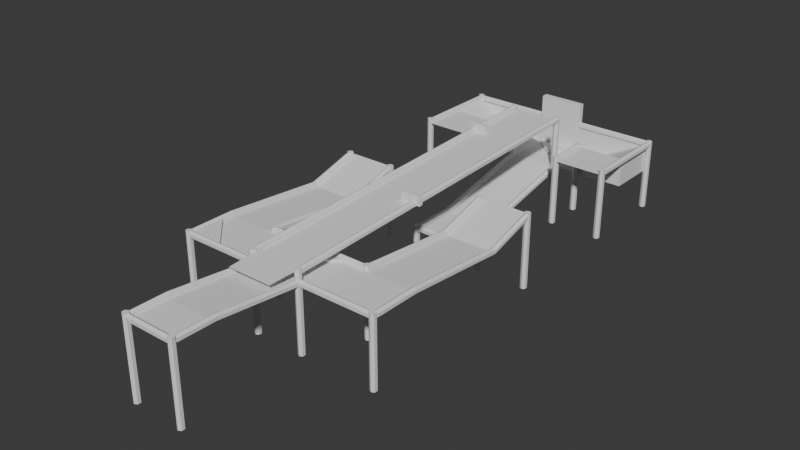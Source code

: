 # Source: course2.blend  (saved by Blender 4.4.32; exported with 4.5.12 LTS)
import bpy
from mathutils import Matrix  # noqa: F401  (used for matrix-valued properties, if any)

bpy.ops.wm.read_factory_settings(use_empty=True)
scene = bpy.context.scene
scene.name = 'Scene'

# ---- collections
col_collection = bpy.data.collections.new('Collection'); scene.collection.children.link(col_collection)

# ---- world
world_world = bpy.data.worlds.new('World'); scene.world = world_world
world_world.use_nodes = True; world_world.node_tree.nodes.clear()
_N = world_world.node_tree.nodes; _L = world_world.node_tree.links
n0 = _N.new('ShaderNodeOutputWorld'); n0.name = 'World Output'; n0.location = (300, 300)
n1 = _N.new('ShaderNodeBackground'); n1.name = 'Background'; n1.location = (10, 300)
n1.inputs[0].default_value = (0.05088, 0.05088, 0.05088, 1.0)
_L.new(n1.outputs[0], n0.inputs[0])
n0.is_active_output = True
world_world.color = (0.05088, 0.05088, 0.05088)
world_world.sun_shadow_jitter_overblur = 0.0

# ---- meshes
me_cylinder_003 = bpy.data.meshes.new('Cylinder.003')
me_cylinder_003.from_pydata([(9.934e-09, 1.0, -1.453), (9.934e-09, 1.0, 1.711), (0.866, 0.5, -1.453), (0.866, 0.5, 1.711), (0.866, -0.5, -1.453), (0.866, -0.5, 1.711), (9.934e-09, -1.0, -1.453), (9.934e-09, -1.0, 1.711), (-0.866, -0.5, -1.453), (-0.866, -0.5, 1.711), (-0.866, 0.5, -1.453), (-0.866, 0.5, 1.711)], [], [(0, 1, 3, 2), (2, 3, 5, 4), (4, 5, 7, 6), (6, 7, 9, 8), (3, 1, 11, 9, 7, 5), (8, 9, 11, 10), (10, 11, 1, 0), (0, 2, 4, 6, 8, 10)])
_uv = me_cylinder_003.uv_layers.new(name='UVMap')
_uv.uv.foreach_set('vector', [0.7755, 0.177, 0.7755, 0.1176, 0.7848, 0.1176, 0.7848, 0.177, 0.7848, 0.177, 0.7848, 0.1176, 0.8036, 0.1176, 0.8036, 0.177, 0.8036, 0.177, 0.8036, 0.1176, 0.813, 0.1176, 0.813, 0.177, 0.813, 0.177, 0.813, 0.1176, 0.8224, 0.1176, 0.8224, 0.177, 0.9217, 0.9669, 0.9054, 0.9763, 0.8892, 0.9669, 0.8892, 0.9482, 0.9054, 0.9388, 0.9217, 0.9482, 0.8224, 0.177, 0.8224, 0.1176, 0.8411, 0.1176, 0.8411, 0.177, 0.8411, 0.177, 0.8411, 0.1176, 0.8505, 0.1176, 0.8505, 0.177, 0.9054, 0.9013, 0.8892, 0.8919, 0.8892, 0.8731, 0.9054, 0.8637, 0.9217, 0.8731, 0.9217, 0.8919])
me_cylinder_003.update()
me_cylinder_005 = bpy.data.meshes.new('Cylinder.005')
me_cylinder_005.from_pydata([(0.0, 1.0, -0.278), (-4.768e-07, 1.0, 6.705), (0.866, 0.5, -0.278), (0.866, 0.5, 6.705), (0.866, -0.5, -0.278), (0.866, -0.5, 6.705), (0.0, -1.0, -0.278), (-4.768e-07, -1.0, 6.705), (-0.866, -0.5, -0.278), (-0.866, -0.5, 6.705), (-0.866, 0.5, -0.278), (-0.866, 0.5, 6.705)], [], [(0, 1, 3, 2), (2, 3, 5, 4), (4, 5, 7, 6), (6, 7, 9, 8), (3, 1, 11, 9, 7, 5), (8, 9, 11, 10), (10, 11, 1, 0), (0, 2, 4, 6, 8, 10)])
_uv = me_cylinder_005.uv_layers.new(name='UVMap')
_uv.uv.foreach_set('vector', [0.6764, 0.7053, 0.6764, 0.5742, 0.6952, 0.5742, 0.6952, 0.7053, 0.6952, 0.7053, 0.6952, 0.5742, 0.7046, 0.5742, 0.7046, 0.7053, 0.667, 0.5742, 0.667, 0.4431, 0.6764, 0.4431, 0.6764, 0.5742, 0.6764, 0.5742, 0.6764, 0.4431, 0.6952, 0.4431, 0.6952, 0.5742, 0.9867, 0.7417, 0.9705, 0.7511, 0.9542, 0.7417, 0.9542, 0.7229, 0.9705, 0.7136, 0.9867, 0.7229, 0.6952, 0.5742, 0.6952, 0.4431, 0.7046, 0.4431, 0.7046, 0.5742, 0.667, 0.7053, 0.667, 0.5742, 0.6764, 0.5742, 0.6764, 0.7053, 0.01625, 0.9268, 0.0, 0.9174, 0.0, 0.8986, 0.01625, 0.8893, 0.03251, 0.8986, 0.03251, 0.9174])
me_cylinder_005.update()
me_cube = bpy.data.meshes.new('Cube')
me_cube.from_pydata([(-1.796, -2.823, -0.08795), (-1.796, -1.192e-07, -0.08795), (-1.796, -1.192e-07, 0.08795), (1.925, -2.823, -0.08795), (1.925, -1.192e-07, -0.08795), (1.925, -1.192e-07, 0.08795)], [], [(0, 2, 1), (1, 2, 5, 4), (4, 5, 3), (1, 4, 3, 0), (5, 2, 0, 3)])
_uv = me_cube.uv_layers.new(name='UVMap')
_uv.uv.foreach_set('vector', [0.1595, 0.3631, 0.1595, 0.31, 0.1628, 0.3102, 0.1595, 0.3799, 0.1562, 0.3799, 0.1562, 0.31, 0.1595, 0.31, 0.1595, 0.3633, 0.1628, 0.3631, 0.1628, 0.4162, 0.7766, 0.7969, 0.7766, 0.8667, 0.7236, 0.8667, 0.7236, 0.7969, 0.2278, 0.8543, 0.2278, 0.7844, 0.2809, 0.7844, 0.2809, 0.8543])
me_cube.update()
me_cube_005 = bpy.data.meshes.new('Cube.005')
me_cube_005.from_pydata([(-8.281, -0.2677, -1.196), (-8.281, -0.2677, 1.006), (-8.281, 0.2677, -1.196), (-8.281, 0.2677, 1.006), (8.281, -0.2677, -1.196), (8.281, -0.2677, 1.006), (8.281, 0.2677, -1.196), (8.281, 0.2677, 1.006), (0.0, 0.2677, -1.196), (0.0, 0.2677, 1.196), (0.0, -0.2677, -1.196), (0.0, -0.2677, 1.196), (-1.812, 0.2677, -1.196), (-1.812, -0.2677, 1.006), (-1.812, 0.2677, 1.006), (-1.812, -0.2677, -1.196), (1.928, 0.2677, 1.006), (1.928, -0.2677, -1.196), (1.928, 0.2677, -1.196), (1.928, -0.2677, 1.006), (-1.812, 0.2677, 3.112), (0.0, 0.2677, 3.112), (1.928, -0.2677, 3.112), (0.0, -0.2677, 3.112), (-1.812, -0.2677, 3.112), (1.928, 0.2677, 3.112)], [], [(0, 1, 3, 2), (18, 16, 7, 6), (6, 7, 5, 4), (15, 13, 1, 0), (18, 6, 4, 17), (14, 3, 1, 13), (16, 9, 21, 25), (12, 8, 10, 15), (17, 19, 11, 10), (12, 14, 9, 8), (2, 3, 14, 12), (2, 12, 15, 0), (13, 11, 23, 24), (10, 11, 13, 15), (4, 5, 19, 17), (7, 16, 19, 5), (8, 18, 17, 10), (8, 9, 16, 18), (25, 21, 23, 22), (21, 20, 24, 23), (11, 19, 22, 23), (14, 13, 24, 20), (9, 14, 20, 21), (19, 16, 25, 22)])
_uv = me_cube_005.uv_layers.new(name='UVMap')
_uv.uv.foreach_set('vector', [0.1502, 0.6005, 0.1502, 0.5592, 0.1602, 0.5592, 0.1602, 0.6005, 0.3242, 0.1193, 0.2829, 0.1193, 0.2829, 3.457e-09, 0.3242, 6.578e-09, 0.2237, 0.7585, 0.2237, 0.7172, 0.2337, 0.7172, 0.2337, 0.7585, 0.4051, 0.1214, 0.3637, 0.1214, 0.3637, -8.337e-09, 0.4051, -5.216e-09, 0.1731, 0.5016, 0.1731, 0.6209, 0.1631, 0.6209, 0.1631, 0.5016, 0.1532, 0.4355, 0.1532, 0.5569, 0.1432, 0.5569, 0.1432, 0.4355, 0.2829, 0.1193, 0.2793, 0.1554, 0.2433, 0.1554, 0.2433, 0.1193, 0.1731, 0.4315, 0.1731, 0.4655, 0.1631, 0.4655, 0.1631, 0.4315, 0.4051, 0.1916, 0.3637, 0.1916, 0.3602, 0.1554, 0.4051, 0.1554, 0.3242, 0.1895, 0.2829, 0.1895, 0.2793, 0.1554, 0.3242, 0.1554, 0.3242, 0.3109, 0.2829, 0.3109, 0.2829, 0.1895, 0.3242, 0.1895, 0.1731, 0.31, 0.1731, 0.4315, 0.1631, 0.4315, 0.1631, 0.31, 0.3637, 0.1214, 0.3602, 0.1554, 0.3242, 0.1554, 0.3242, 0.1214, 0.4051, 0.1554, 0.3602, 0.1554, 0.3637, 0.1214, 0.4051, 0.1214, 0.4051, 0.3109, 0.3637, 0.3109, 0.3637, 0.1916, 0.4051, 0.1916, 0.4048, 0.5618, 0.4048, 0.6811, 0.3947, 0.6811, 0.3947, 0.5618, 0.1731, 0.4655, 0.1731, 0.5016, 0.1631, 0.5016, 0.1631, 0.4655, 0.3242, 0.1554, 0.2793, 0.1554, 0.2829, 0.1193, 0.3242, 0.1193, 0.4048, 0.6811, 0.4048, 0.7173, 0.3947, 0.7173, 0.3947, 0.6811, 0.4048, 0.7173, 0.4048, 0.7513, 0.3947, 0.7513, 0.3947, 0.7173, 0.3602, 0.1554, 0.3637, 0.1916, 0.3242, 0.1916, 0.3242, 0.1554, 0.7276, 0.7756, 0.7176, 0.7756, 0.7176, 0.7361, 0.7276, 0.7361, 0.2793, 0.1554, 0.2829, 0.1895, 0.2433, 0.1895, 0.2433, 0.1554, 0.7377, 0.7756, 0.7276, 0.7756, 0.7276, 0.7361, 0.7377, 0.7361])
me_cube_005.update()
me_plane_005 = bpy.data.meshes.new('Plane.005')
me_plane_005.from_pydata([(-1.019, -1.0, 0.0), (2.721, -1.0, 0.0), (-1.019, 28.86, 1.136), (2.721, 28.86, 1.136), (-1.0, -8.873, -0.04859), (2.721, -8.873, -0.04859), (-1.0, -1.216, -0.8359), (2.721, -1.216, -0.8359), (-1.0, -11.62, -0.04859), (2.721, -11.62, -0.04859), (-1.0, 2.544, -0.8359), (2.592, 2.544, -0.8359), (-7.488, -1.216, -0.8359), (9.079, -1.216, -0.8359), (-7.488, 2.544, -0.8359), (9.079, 2.544, -0.8359), (-3.761, -1.216, -0.8359), (-3.761, 2.544, -0.8359), (5.323, 2.544, -0.8359), (5.323, -1.216, -0.8359), (-7.488, 11.17, -1.598), (9.079, 11.17, -1.598), (-3.761, 11.17, -1.598), (5.323, 11.17, -1.598), (-7.488, 15.62, -0.313), (9.079, 15.62, -0.313), (-3.761, 15.62, -0.313), (5.323, 15.62, -0.313), (5.323, 25.46, -0.7006), (9.075, 25.46, -0.7006), (5.323, 29.21, -0.7006), (-7.488, 25.46, -0.7006), (-3.736, 25.46, -0.7006), (-3.736, 29.21, -0.7006), (5.322, 29.21, -3.093), (5.322, 29.21, -0.7006), (5.322, 32.96, -3.093), (5.322, 32.96, -2.631), (9.075, 29.21, -3.093), (9.075, 29.21, -0.7006), (9.075, 32.96, -3.093), (9.075, 32.96, -0.7006), (2.721, 32.96, -3.093), (-3.735, 29.21, -3.093), (-3.735, 29.21, -0.7006), (-3.735, 32.96, -3.093), (-3.735, 32.96, -2.631), (-7.488, 29.21, -3.093), (-7.488, 29.21, -0.7006), (-7.488, 32.96, -3.093), (-7.488, 32.96, -0.7006), (-1.019, 32.96, -3.093), (-1.019, 19.72, -5.096), (2.721, 19.72, -5.096), (-1.019, 29.21, -3.093), (2.721, 29.21, -3.093), (-1.019, 16.14, -5.096), (2.721, 16.14, -5.096), (0.852, 18.15, -5.096), (0.5541, 17.97, -5.096), (0.5541, 17.63, -5.096), (0.852, 17.46, -5.096), (1.15, 17.97, -5.096), (1.15, 17.63, -5.096)], [], [(0, 1, 3, 2), (4, 5, 7, 6), (5, 4, 8, 9), (6, 7, 11, 10), (18, 19, 13, 15), (16, 17, 14, 12), (6, 10, 17, 16), (11, 7, 19, 18), (18, 15, 21, 23), (14, 17, 22, 20), (23, 21, 25, 27), (20, 22, 26, 24), (28, 29, 39, 30), (31, 32, 33, 48), (35, 37, 42, 55), (36, 37, 41, 40), (40, 41, 39, 38), (38, 39, 35, 34), (36, 40, 38), (41, 37, 39), (39, 37, 35), (38, 34, 36), (36, 34, 55, 42), (37, 36, 42), (34, 35, 55), (46, 51, 45), (45, 49, 50, 46), (49, 47, 48, 50), (47, 43, 44, 48), (45, 47, 49), (50, 48, 46), (48, 44, 46), (47, 45, 43), (43, 54, 44), (44, 54, 51, 46), (45, 51, 54, 43), (54, 55, 42, 51), (52, 53, 55, 54), (60, 56, 57, 63, 61), (57, 53, 52, 56, 60, 59, 58, 62, 63)])
_uv = me_plane_005.uv_layers.new(name='UVMap')
_uv.uv.foreach_set('vector', [0.8986, 1.226e-08, 1.0, 5.119e-06, 1.0, 0.8082, 0.8986, 0.8082, 0.176, 0.07445, 0.2769, 0.07445, 0.2769, 0.2828, 0.176, 0.2828, 0.2769, 0.07445, 0.176, 0.07445, 0.176, 4.035e-09, 0.2769, 9.665e-09, 0.176, 0.2828, 0.2769, 0.2828, 0.2734, 0.3847, 0.176, 0.3847, 0.3475, 0.3847, 0.3475, 0.2828, 0.4493, 0.2828, 0.4493, 0.3847, 0.1011, 0.2828, 0.1011, 0.3847, 8.294e-06, 0.3847, 5.799e-06, 0.2828, 0.176, 0.2828, 0.176, 0.3847, 0.1011, 0.3847, 0.1011, 0.2828, 0.2734, 0.3847, 0.2769, 0.2828, 0.3475, 0.2828, 0.3475, 0.3847, 0.3475, 0.3847, 0.4493, 0.3847, 0.4493, 0.6193, 0.3475, 0.6193, 8.294e-06, 0.3847, 0.1011, 0.3847, 0.1011, 0.6193, 7.47e-09, 0.6193, 0.3475, 0.6193, 0.4493, 0.6193, 0.4494, 0.7385, 0.3475, 0.7385, 7.47e-09, 0.6193, 0.1011, 0.6193, 0.1011, 0.7385, 2.658e-05, 0.7385, 0.6529, 0.7312, 0.6529, 0.6294, 0.7546, 0.6294, 0.7546, 0.7312, 0.6529, 0.8329, 0.6529, 0.7312, 0.7546, 0.7312, 0.7546, 0.8329, 0.7968, 0.3499, 0.7967, 0.4535, 0.7262, 0.454, 0.7262, 0.3522, 0.4494, 0.6999, 0.4619, 0.6999, 0.5142, 0.8017, 0.4494, 0.8017, 0.8195, 0.8329, 0.7546, 0.8329, 0.7546, 0.7312, 0.8195, 0.7312, 0.616, 0.7986, 0.5511, 0.7986, 0.5511, 0.6968, 0.616, 0.6968, 0.6529, 0.5245, 0.6529, 0.6263, 0.5511, 0.6263, 0.8986, 0.4516, 0.7967, 0.4535, 0.8986, 0.3499, 0.8986, 0.3499, 0.7967, 0.4535, 0.7968, 0.3499, 0.5511, 0.6263, 0.5511, 0.5245, 0.6529, 0.5245, 0.6529, 0.5245, 0.5511, 0.5245, 0.5511, 0.454, 0.6529, 0.454, 0.4619, 0.6999, 0.4494, 0.6999, 0.4494, 0.6294, 0.616, 0.6968, 0.5511, 0.6968, 0.616, 0.6263, 0.7304, 0.5557, 0.7178, 0.6294, 0.7178, 0.5557, 0.7178, 0.5557, 0.7178, 0.454, 0.7827, 0.454, 0.7304, 0.5557, 0.0649, 0.7385, 0.0649, 0.8403, -2.008e-09, 0.8403, 5.677e-09, 0.7385, 0.7178, 0.454, 0.7178, 0.5557, 0.6529, 0.5557, 0.6529, 0.454, 0.5511, 0.5557, 0.4494, 0.454, 0.5511, 0.454, 0.4494, 0.4516, 0.4494, 0.3499, 0.5511, 0.4535, 0.4494, 0.3499, 0.5511, 0.3499, 0.5511, 0.4535, 0.4494, 0.454, 0.5511, 0.5557, 0.4494, 0.5557, 0.7178, 0.5557, 0.7178, 0.6294, 0.6529, 0.5557, 0.5511, 0.3499, 0.6248, 0.3522, 0.6248, 0.454, 0.5511, 0.4535, 0.5511, 0.5557, 0.5511, 0.6294, 0.4494, 0.6294, 0.4494, 0.5557, 0.6248, 0.3522, 0.7262, 0.3522, 0.7262, 0.454, 0.6248, 0.454, 0.6247, 0.09693, 0.7262, 0.09694, 0.7262, 0.3522, 0.6248, 0.3522, 0.6674, 0.04034, 0.6247, 8.872e-09, 0.7262, 2.478e-06, 0.6835, 0.04034, 0.6755, 0.03568, 0.7262, 2.478e-06, 0.7262, 0.09694, 0.6247, 0.09693, 0.6247, 8.872e-09, 0.6674, 0.04034, 0.6674, 0.04967, 0.6755, 0.05433, 0.6835, 0.04967, 0.6835, 0.04034])
me_plane_005.update()
me_cube_007 = bpy.data.meshes.new('Cube.007')
me_cube_007.from_pydata([(-1.0, -1.0, -1.0), (-1.0, -1.0, 1.0), (-1.0, 1.0, -1.0), (-1.0, 1.0, 1.0), (1.0, -1.0, -1.0), (1.0, -1.0, 1.0), (1.0, 1.0, -1.0), (1.0, 1.0, 1.0)], [], [(0, 1, 3, 2), (2, 3, 7, 6), (6, 7, 5, 4), (4, 5, 1, 0), (2, 6, 4, 0), (7, 3, 1, 5)])
_uv = me_cube_007.uv_layers.new(name='UVMap')
_uv.uv.foreach_set('vector', [0.356, 0.9179, 0.3184, 0.9179, 0.3184, 0.8803, 0.356, 0.8803, 0.3184, 0.919, 0.2809, 0.919, 0.2809, 0.8815, 0.3184, 0.8815, 0.8516, 0.9195, 0.8141, 0.9195, 0.8141, 0.882, 0.8516, 0.882, 0.8141, 0.92, 0.7766, 0.92, 0.7766, 0.8824, 0.8141, 0.8824, 0.667, 0.8834, 0.667, 0.921, 0.6295, 0.921, 0.6295, 0.8834, 0.07508, 0.8864, 0.07508, 0.9239, 0.03754, 0.9239, 0.03754, 0.8864])
me_cube_007.update()
me_cube_008 = bpy.data.meshes.new('Cube.008')
me_cube_008.from_pydata([(-1.0, -1.0, -1.0), (-1.0, -1.0, 1.0), (-1.0, 1.0, -1.0), (-1.0, 1.0, 1.0), (1.0, -1.0, -1.0), (1.0, -1.0, 1.0), (1.0, 1.0, -1.0), (1.0, 1.0, 1.0)], [], [(0, 1, 3, 2), (2, 3, 7, 6), (6, 7, 5, 4), (4, 5, 1, 0), (2, 6, 4, 0), (7, 3, 1, 5)])
_uv = me_cube_008.uv_layers.new(name='UVMap')
_uv.uv.foreach_set('vector', [0.1126, 0.9239, 0.07508, 0.9239, 0.07508, 0.8864, 0.1126, 0.8864, 0.1502, 0.9239, 0.1126, 0.9239, 0.1126, 0.8864, 0.1502, 0.8864, 0.2107, 0.9249, 0.1731, 0.9249, 0.1731, 0.8874, 0.2107, 0.8874, 0.9256, 0.03754, 0.8881, 0.03754, 0.8881, 1.043e-09, 0.9256, 3.877e-09, 0.9256, 0.03754, 0.9256, 0.07508, 0.8881, 0.07508, 0.8881, 0.03754, 0.9256, 0.07508, 0.9256, 0.1126, 0.8881, 0.1126, 0.8881, 0.07508])
me_cube_008.update()
me_cylinder_024 = bpy.data.meshes.new('Cylinder.024')
me_cylinder_024.from_pydata([(9.934e-09, 3.848, -5.834), (9.934e-09, 1.0, 1.453), (0.866, 3.348, -5.834), (0.866, 0.5, 1.453), (0.866, 2.348, -5.834), (0.866, -0.5, 1.453), (9.934e-09, 1.848, -5.834), (9.934e-09, -1.0, 1.453), (-0.866, 2.348, -5.834), (-0.866, -0.5, 1.453), (-0.866, 3.348, -5.834), (-0.866, 0.5, 1.453)], [], [(0, 1, 3, 2), (2, 3, 5, 4), (4, 5, 7, 6), (6, 7, 9, 8), (3, 1, 11, 9, 7, 5), (8, 9, 11, 10), (10, 11, 1, 0), (0, 2, 4, 6, 8, 10)])
_uv = me_cylinder_024.uv_layers.new(name='UVMap')
_uv.uv.foreach_set('vector', [0.3076, 0.6563, 0.3076, 0.5095, 0.3178, 0.506, 0.3178, 0.6529, 0.3178, 0.6563, 0.3178, 0.5095, 0.3261, 0.5026, 0.3261, 0.6495, 0.3261, 0.6495, 0.3261, 0.5026, 0.3445, 0.4992, 0.3445, 0.646, 0.3445, 0.646, 0.3445, 0.4992, 0.3547, 0.5026, 0.3547, 0.6495, 0.9054, 0.6385, 0.8892, 0.6291, 0.8892, 0.6103, 0.9054, 0.6009, 0.9217, 0.6103, 0.9217, 0.6291, 0.2809, 0.646, 0.2809, 0.4992, 0.2892, 0.506, 0.2892, 0.6529, 0.2892, 0.6529, 0.2892, 0.506, 0.3076, 0.5095, 0.3076, 0.6563, 0.8892, 0.6666, 0.8892, 0.6479, 0.9054, 0.6385, 0.9217, 0.6479, 0.9217, 0.6666, 0.9054, 0.676])
me_cylinder_024.update()
me_cylinder_025 = bpy.data.meshes.new('Cylinder.025')
me_cylinder_025.from_pydata([(9.934e-09, -3.254, -29.88), (9.934e-09, 1.0, 1.939), (0.866, -3.754, -29.88), (0.866, 0.5, 1.939), (0.866, -4.754, -29.88), (0.866, -0.5, 1.939), (9.934e-09, -5.254, -29.88), (9.934e-09, -1.0, 1.939), (-0.866, -4.754, -29.88), (-0.866, -0.5, 1.939), (-0.866, -3.754, -29.88), (-0.866, 0.5, 1.939)], [], [(0, 1, 3, 2), (2, 3, 5, 4), (4, 5, 7, 6), (6, 7, 9, 8), (3, 1, 11, 9, 7, 5), (8, 9, 11, 10), (10, 11, 1, 0), (0, 2, 4, 6, 8, 10)])
_uv = me_cylinder_025.uv_layers.new(name='UVMap')
_uv.uv.foreach_set('vector', [0.433, 0.6025, 0.433, 1.279e-09, 0.4425, 0.001244, 0.4425, 0.6037, 0.48, 0.6025, 0.48, 7.048e-09, 0.4892, 0.002488, 0.4892, 0.605, 0.4892, 0.605, 0.4892, 0.002488, 0.508, 0.003731, 0.508, 0.6062, 0.508, 0.6062, 0.508, 0.003731, 0.5174, 0.002488, 0.5174, 0.605, 0.9542, 0.9669, 0.9379, 0.9763, 0.9217, 0.9669, 0.9217, 0.9482, 0.9379, 0.9388, 0.9542, 0.9482, 0.4051, 0.6062, 0.4051, 0.003731, 0.4143, 0.001244, 0.4143, 0.6037, 0.4143, 0.6037, 0.4143, 0.001244, 0.433, 1.279e-09, 0.433, 0.6025, 0.9054, 0.5634, 0.8892, 0.554, 0.8892, 0.5353, 0.9054, 0.5259, 0.9217, 0.5353, 0.9217, 0.554])
me_cylinder_025.update()
me_cylinder_027 = bpy.data.meshes.new('Cylinder.027')
me_cylinder_027.from_pydata([(9.934e-09, 1.0, -1.453), (1.315e-07, 1.0, 2.484), (0.866, 0.5, -1.453), (0.866, 0.5, 2.484), (0.866, -0.5, -1.453), (0.866, -0.5, 2.484), (9.934e-09, -1.0, -1.453), (1.315e-07, -1.0, 2.484), (-0.866, -0.5, -1.453), (-0.866, -0.5, 2.484), (-0.866, 0.5, -1.453), (-0.866, 0.5, 2.484)], [], [(0, 1, 3, 2), (2, 3, 5, 4), (4, 5, 7, 6), (6, 7, 9, 8), (3, 1, 11, 9, 7, 5), (8, 9, 11, 10), (10, 11, 1, 0), (0, 2, 4, 6, 8, 10)])
_uv = me_cylinder_027.uv_layers.new(name='UVMap')
_uv.uv.foreach_set('vector', [-1.039e-09, 0.8893, 4.554e-09, 0.8154, 0.009385, 0.8154, 0.009385, 0.8893, 0.009385, 0.8893, 0.009385, 0.8154, 0.02815, 0.8154, 0.02815, 0.8893, 0.02815, 0.8893, 0.02815, 0.8154, 0.03754, 0.8154, 0.03754, 0.8893, 0.8516, 0.8562, 0.8516, 0.7823, 0.861, 0.7823, 0.861, 0.8562, 0.9796, 0.1408, 0.9634, 0.1502, 0.9471, 0.1408, 0.9471, 0.122, 0.9634, 0.1126, 0.9796, 0.122, 0.861, 0.8562, 0.861, 0.7823, 0.8798, 0.7823, 0.8798, 0.8562, 0.8798, 0.8562, 0.8798, 0.7823, 0.8892, 0.7823, 0.8892, 0.8562, 0.6833, 0.9314, 0.667, 0.922, 0.667, 0.9033, 0.6833, 0.8939, 0.6995, 0.9033, 0.6995, 0.922])
me_cylinder_027.update()
me_cylinder_028 = bpy.data.meshes.new('Cylinder.028')
me_cylinder_028.from_pydata([(0.0, 1.0, -0.278), (9.537e-07, 1.0, 6.705), (0.866, 0.5, -0.278), (0.866, 0.5, 6.705), (0.866, -0.5, -0.278), (0.866, -0.5, 6.705), (0.0, -1.0, -0.278), (9.537e-07, -1.0, 6.705), (-0.866, -0.5, -0.278), (-0.866, -0.5, 6.705), (-0.866, 0.5, -0.278), (-0.866, 0.5, 6.705)], [], [(0, 1, 3, 2), (2, 3, 5, 4), (4, 5, 7, 6), (6, 7, 9, 8), (3, 1, 11, 9, 7, 5), (8, 9, 11, 10), (10, 11, 1, 0), (0, 2, 4, 6, 8, 10)])
_uv = me_cylinder_028.uv_layers.new(name='UVMap')
_uv.uv.foreach_set('vector', [0.4051, 0.7373, 0.4051, 0.6062, 0.4145, 0.6062, 0.4145, 0.7373, 0.4145, 0.7373, 0.4145, 0.6062, 0.4332, 0.6062, 0.4332, 0.7373, 0.4332, 0.7373, 0.4332, 0.6062, 0.4426, 0.6062, 0.4426, 0.7373, 0.4426, 0.7373, 0.4426, 0.6062, 0.452, 0.6062, 0.452, 0.7373, 0.9867, 0.8543, 0.9705, 0.8637, 0.9542, 0.8543, 0.9542, 0.8356, 0.9705, 0.8262, 0.9867, 0.8356, 0.452, 0.7373, 0.452, 0.6062, 0.4708, 0.6062, 0.4708, 0.7373, 0.4708, 0.7373, 0.4708, 0.6062, 0.4802, 0.6062, 0.4802, 0.7373, 0.9054, 0.9388, 0.8892, 0.9294, 0.8892, 0.9106, 0.9054, 0.9013, 0.9217, 0.9106, 0.9217, 0.9294])
me_cylinder_028.update()
me_cylinder_029 = bpy.data.meshes.new('Cylinder.029')
me_cylinder_029.from_pydata([(0.0, 1.0, -1.166), (9.537e-07, 1.0, 5.873), (0.866, 0.5, -1.166), (0.866, 0.5, 5.873), (0.866, -0.5, -1.166), (0.866, -0.5, 5.873), (0.0, -1.0, -1.166), (9.537e-07, -1.0, 5.873), (-0.866, -0.5, -1.166), (-0.866, -0.5, 5.873), (-0.866, 0.5, -1.166), (-0.866, 0.5, 5.873), (0.866, -1.0, 0.1038), (-0.866, -1.0, 0.1038), (0.866, 1.0, 0.1038), (-0.866, 1.0, 0.1038)], [], [(0, 1, 3, 2), (2, 3, 5, 4), (4, 5, 7, 6), (6, 7, 9, 8), (3, 1, 11, 9, 7, 5), (8, 9, 11, 10), (10, 11, 1, 0), (0, 2, 4, 6, 8, 10), (12, 13, 15, 14)])
_uv = me_cylinder_029.uv_layers.new(name='UVMap')
_uv.uv.foreach_set('vector', [0.1731, 0.693, 0.1731, 0.5608, 0.1825, 0.5608, 0.1825, 0.693, 0.1825, 0.693, 0.1825, 0.5608, 0.2013, 0.5608, 0.2013, 0.693, 0.2013, 0.693, 0.2013, 0.5608, 0.2107, 0.5608, 0.2107, 0.693, 0.6659, 0.1321, 0.6659, 4.872e-09, 0.6753, 5.312e-10, 0.6753, 0.1321, 0.9867, 0.8919, 0.9705, 0.9013, 0.9542, 0.8919, 0.9542, 0.8731, 0.9705, 0.8637, 0.9867, 0.8731, 0.6753, 0.1321, 0.6753, 5.312e-10, 0.6941, 9.75e-09, 0.6941, 0.1321, 0.6941, 0.1321, 0.6941, 9.75e-09, 0.7035, 1.436e-08, 0.7035, 0.1321, 0.8892, 0.7042, 0.8892, 0.6854, 0.9054, 0.676, 0.9217, 0.6854, 0.9217, 0.7042, 0.9054, 0.7136, 0.741, 0.1393, 0.7735, 0.1393, 0.7735, 0.1768, 0.741, 0.1768])
me_cylinder_029.update()
me_cylinder_030 = bpy.data.meshes.new('Cylinder.030')
me_cylinder_030.from_pydata([(9.934e-09, 3.848, -5.834), (9.934e-09, 1.0, 1.453), (0.866, 3.348, -5.834), (0.866, 0.5, 1.453), (0.866, 2.348, -5.834), (0.866, -0.5, 1.453), (9.934e-09, 1.848, -5.834), (9.934e-09, -1.0, 1.453), (-0.866, 2.348, -5.834), (-0.866, -0.5, 1.453), (-0.866, 3.348, -5.834), (-0.866, 0.5, 1.453)], [], [(0, 1, 3, 2), (2, 3, 5, 4), (4, 5, 7, 6), (6, 7, 9, 8), (3, 1, 11, 9, 7, 5), (8, 9, 11, 10), (10, 11, 1, 0), (0, 2, 4, 6, 8, 10)])
_uv = me_cylinder_030.uv_layers.new(name='UVMap')
_uv.uv.foreach_set('vector', [0.3814, 0.6563, 0.3814, 0.5095, 0.3916, 0.506, 0.3916, 0.6529, 0.629, 0.1571, 0.629, 0.01025, 0.6373, 0.003416, 0.6373, 0.1503, 0.6373, 0.1503, 0.6373, 0.003416, 0.6557, -6.705e-09, 0.6557, 0.1468, 0.6557, 0.1468, 0.6557, -6.705e-09, 0.6659, 0.003416, 0.6659, 0.1503, 0.9054, 0.7511, 0.8892, 0.7417, 0.8892, 0.7229, 0.9054, 0.7136, 0.9217, 0.7229, 0.9217, 0.7417, 0.3547, 0.646, 0.3547, 0.4992, 0.363, 0.506, 0.363, 0.6529, 0.363, 0.6529, 0.363, 0.506, 0.3814, 0.5095, 0.3814, 0.6563, 0.8892, 0.7793, 0.8892, 0.7605, 0.9054, 0.7511, 0.9217, 0.7605, 0.9217, 0.7793, 0.9054, 0.7886])
me_cylinder_030.update()
me_cylinder_031 = bpy.data.meshes.new('Cylinder.031')
me_cylinder_031.from_pydata([(3.148e-08, 1.0, -1.316), (5.159e-07, 1.0, 4.929), (0.866, 0.5, -1.316), (0.866, 0.5, 4.929), (0.866, -0.5, -1.316), (0.866, -0.5, 4.929), (3.148e-08, -1.0, -1.316), (5.159e-07, -1.0, 4.929), (-0.866, -0.5, -1.316), (-0.866, -0.5, 4.929), (-0.866, 0.5, -1.316), (-0.866, 0.5, 4.929)], [], [(0, 1, 3, 2), (2, 3, 5, 4), (4, 5, 7, 6), (6, 7, 9, 8), (3, 1, 11, 9, 7, 5), (8, 9, 11, 10), (10, 11, 1, 0), (0, 2, 4, 6, 8, 10)])
_uv = me_cylinder_031.uv_layers.new(name='UVMap')
_uv.uv.foreach_set('vector', [0.8423, 0.7666, 0.8423, 0.6494, 0.8516, 0.6494, 0.8516, 0.7666, 0.4051, 0.8545, 0.4051, 0.7373, 0.4145, 0.7373, 0.4145, 0.8545, 0.4145, 0.8545, 0.4145, 0.7373, 0.4332, 0.7373, 0.4332, 0.8545, 0.4332, 0.8545, 0.4332, 0.7373, 0.4426, 0.7373, 0.4426, 0.8545, 0.5502, 0.9704, 0.5339, 0.9798, 0.5177, 0.9704, 0.5177, 0.9517, 0.5339, 0.9423, 0.5502, 0.9517, 0.8141, 0.7666, 0.8141, 0.6494, 0.8235, 0.6494, 0.8235, 0.7666, 0.8235, 0.7666, 0.8235, 0.6494, 0.8423, 0.6494, 0.8423, 0.7666, 0.5339, 0.9423, 0.5177, 0.9329, 0.5177, 0.9141, 0.5339, 0.9048, 0.5502, 0.9141, 0.5502, 0.9329])
me_cylinder_031.update()
me_cylinder_032 = bpy.data.meshes.new('Cylinder.032')
me_cylinder_032.from_pydata([(0.0, 1.0, -0.278), (3.815e-06, 1.0, 5.873), (0.866, 0.5, -0.278), (0.866, 0.5, 5.873), (0.866, -0.5, -0.278), (0.866, -0.5, 5.873), (0.0, -1.0, -0.278), (3.815e-06, -1.0, 5.873), (-0.866, -0.5, -0.278), (-0.866, -0.5, 5.873), (-0.866, 0.5, -0.278), (-0.866, 0.5, 5.873)], [], [(0, 1, 3, 2), (2, 3, 5, 4), (4, 5, 7, 6), (6, 7, 9, 8), (3, 1, 11, 9, 7, 5), (8, 9, 11, 10), (10, 11, 1, 0), (0, 2, 4, 6, 8, 10)])
_uv = me_cylinder_032.uv_layers.new(name='UVMap')
_uv.uv.foreach_set('vector', [0.6295, 0.8834, 0.6295, 0.768, 0.6389, 0.768, 0.6389, 0.8834, 0.6389, 0.8834, 0.6389, 0.768, 0.6576, 0.768, 0.6576, 0.8834, 0.6576, 0.8834, 0.6576, 0.768, 0.667, 0.768, 0.667, 0.8834, 0.8141, 0.882, 0.8141, 0.7666, 0.8235, 0.7666, 0.8235, 0.882, 0.3722, 0.9929, 0.356, 0.9835, 0.356, 0.9647, 0.3722, 0.9554, 0.3885, 0.9647, 0.3885, 0.9835, 0.8235, 0.882, 0.8235, 0.7666, 0.8423, 0.7666, 0.8423, 0.882, 0.8423, 0.882, 0.8423, 0.7666, 0.8516, 0.7666, 0.8516, 0.882, 0.9309, 0.1502, 0.9146, 0.1408, 0.9146, 0.122, 0.9309, 0.1126, 0.9471, 0.122, 0.9471, 0.1408])
me_cylinder_032.update()
me_cylinder_033 = bpy.data.meshes.new('Cylinder.033')
me_cylinder_033.from_pydata([(9.934e-09, 1.0, -1.453), (-2.302e-06, 1.0, 2.525), (0.866, 0.5, -1.453), (0.866, 0.5, 2.525), (0.866, -0.5, -1.453), (0.866, -0.5, 2.525), (9.934e-09, -1.0, -1.453), (-2.302e-06, -1.0, 2.525), (-0.866, -0.5, -1.453), (-0.866, -0.5, 2.525), (-0.866, 0.5, -1.453), (-0.866, 0.5, 2.525)], [], [(0, 1, 3, 2), (2, 3, 5, 4), (4, 5, 7, 6), (6, 7, 9, 8), (3, 1, 11, 9, 7, 5), (8, 9, 11, 10), (10, 11, 1, 0), (0, 2, 4, 6, 8, 10)])
_uv = me_cylinder_033.uv_layers.new(name='UVMap')
_uv.uv.foreach_set('vector', [0.8516, 0.5591, 0.8516, 0.4845, 0.861, 0.4845, 0.861, 0.5591, 0.861, 0.5591, 0.861, 0.4845, 0.8798, 0.4845, 0.8798, 0.5591, 0.8798, 0.5591, 0.8798, 0.4845, 0.8892, 0.4845, 0.8892, 0.5591, 0.1731, 0.8874, 0.1731, 0.8127, 0.1825, 0.8127, 0.1825, 0.8874, 0.9807, 0.2071, 0.9645, 0.2165, 0.9482, 0.2071, 0.9482, 0.1883, 0.9645, 0.1789, 0.9807, 0.1883, 0.1825, 0.8874, 0.1825, 0.8127, 0.2013, 0.8127, 0.2013, 0.8874, 0.2013, 0.8874, 0.2013, 0.8127, 0.2107, 0.8127, 0.2107, 0.8874, 0.932, 0.2165, 0.9157, 0.2071, 0.9157, 0.1883, 0.932, 0.1789, 0.9482, 0.1883, 0.9482, 0.2071])
me_cylinder_033.update()
me_cylinder_034 = bpy.data.meshes.new('Cylinder.034')
me_cylinder_034.from_pydata([(9.934e-09, 1.0, -1.453), (3.734e-06, 3.907, 7.675), (0.866, 0.5, -1.453), (0.866, 3.407, 7.675), (0.866, -0.5, -1.453), (0.866, 2.407, 7.675), (9.934e-09, -1.0, -1.453), (3.734e-06, 1.907, 7.675), (-0.866, -0.5, -1.453), (-0.866, 2.407, 7.675), (-0.866, 0.5, -1.453), (-0.866, 3.407, 7.675)], [], [(0, 1, 3, 2), (2, 3, 5, 4), (4, 5, 7, 6), (6, 7, 9, 8), (3, 1, 11, 9, 7, 5), (8, 9, 11, 10), (10, 11, 1, 0), (0, 2, 4, 6, 8, 10)])
_uv = me_cylinder_034.uv_layers.new(name='UVMap')
_uv.uv.foreach_set('vector', [0.2533, 0.4907, 0.2533, 0.3109, 0.2718, 0.3137, 0.2718, 0.4935, 0.2718, 0.4935, 0.2718, 0.3137, 0.2804, 0.3194, 0.2804, 0.4992, 0.3175, 0.4964, 0.3175, 0.3166, 0.3275, 0.3194, 0.3275, 0.4992, 0.3275, 0.4992, 0.3275, 0.3194, 0.346, 0.3166, 0.346, 0.4964, 0.9482, 0.2446, 0.932, 0.254, 0.9157, 0.2446, 0.9157, 0.2258, 0.932, 0.2165, 0.9482, 0.2258, 0.346, 0.4964, 0.346, 0.3166, 0.3547, 0.3109, 0.3547, 0.4907, 0.2433, 0.4935, 0.2433, 0.3137, 0.2533, 0.3109, 0.2533, 0.4907, 0.932, 0.2915, 0.9157, 0.2822, 0.9157, 0.2634, 0.932, 0.254, 0.9482, 0.2634, 0.9482, 0.2822])
me_cylinder_034.update()
me_cylinder_035 = bpy.data.meshes.new('Cylinder.035')
me_cylinder_035.from_pydata([(9.934e-09, 1.0, -1.453), (0.866, 0.5, -1.453), (0.866, -0.5, -1.453), (9.934e-09, -1.0, -1.453), (-0.866, -0.5, -1.453), (-0.866, 0.5, -1.453), (-1.277e-06, -3.301, 2.68), (0.866, -3.801, 2.68), (0.866, -4.801, 2.68), (-1.277e-06, -5.301, 2.68), (-0.866, -4.801, 2.68), (-0.866, -3.801, 2.68)], [], [(0, 1, 2, 3, 4, 5), (5, 11, 6, 0), (4, 10, 11, 5), (3, 9, 10, 4), (2, 8, 9, 3), (1, 7, 8, 2), (0, 6, 7, 1), (7, 6, 11, 10, 9, 8)])
_uv = me_cylinder_035.uv_layers.new(name='UVMap')
_uv.uv.foreach_set('vector', [0.5764, 0.6761, 0.5592, 0.6686, 0.5549, 0.6549, 0.5678, 0.6486, 0.5851, 0.6561, 0.5894, 0.6698, 0.7078, 0.133, 0.7035, 0.02115, 0.7164, 0.02742, 0.7207, 0.1393, 0.1432, 0.422, 0.1432, 0.31, 0.1562, 0.3236, 0.1562, 0.4355, 0.5678, 0.6486, 0.5721, 0.5368, 0.5894, 0.5442, 0.5851, 0.6561, 0.5549, 0.6549, 0.5592, 0.543, 0.5721, 0.5368, 0.5678, 0.6486, 0.2237, 0.6863, 0.2237, 0.5744, 0.2367, 0.5608, 0.2367, 0.6728, 0.7207, 0.1393, 0.7164, 0.02742, 0.7336, 0.01998, 0.7379, 0.1319, 0.7336, 0.01998, 0.7164, 0.02742, 0.7035, 0.02115, 0.7078, 0.007435, 0.725, 2.03e-08, 0.7379, 0.006275])
me_cylinder_035.update()
me_cylinder_037 = bpy.data.meshes.new('Cylinder.037')
me_cylinder_037.from_pydata([(0.0, 1.0, -0.278), (3.815e-06, 1.0, 6.272), (0.866, 0.5, -0.278), (0.866, 0.5, 6.272), (0.866, -0.5, -0.278), (0.866, -0.5, 6.272), (0.0, -1.0, -0.278), (3.815e-06, -1.0, 6.272), (-0.866, -0.5, -0.278), (-0.866, -0.5, 6.272), (-0.866, 0.5, -0.278), (-0.866, 0.5, 6.272)], [], [(0, 1, 3, 2), (2, 3, 5, 4), (4, 5, 7, 6), (6, 7, 9, 8), (3, 1, 11, 9, 7, 5), (8, 9, 11, 10), (10, 11, 1, 0), (0, 2, 4, 6, 8, 10)])
_uv = me_cylinder_037.uv_layers.new(name='UVMap')
_uv.uv.foreach_set('vector', [0.2809, 0.7792, 0.2809, 0.6563, 0.2903, 0.6563, 0.2903, 0.7792, 0.2903, 0.7792, 0.2903, 0.6563, 0.309, 0.6563, 0.309, 0.7792, 0.309, 0.7792, 0.309, 0.6563, 0.3184, 0.6563, 0.3184, 0.7792, 0.3184, 0.7792, 0.3184, 0.6563, 0.3278, 0.6563, 0.3278, 0.7792, 0.3509, 0.9648, 0.3509, 0.9835, 0.3347, 0.9929, 0.3184, 0.9835, 0.3184, 0.9648, 0.3347, 0.9554, 0.3278, 0.7792, 0.3278, 0.6563, 0.3466, 0.6563, 0.3466, 0.7792, 0.3466, 0.7792, 0.3466, 0.6563, 0.356, 0.6563, 0.356, 0.7792, 0.932, 0.3291, 0.9157, 0.3197, 0.9157, 0.3009, 0.932, 0.2915, 0.9482, 0.3009, 0.9482, 0.3197])
me_cylinder_037.update()
me_cylinder_038 = bpy.data.meshes.new('Cylinder.038')
me_cylinder_038.from_pydata([(6.616e-07, 1.0, -0.8969), (3.734e-06, 3.907, 7.675), (0.866, 0.5, -0.8969), (0.866, 3.407, 7.675), (0.866, -0.5, -0.8969), (0.866, 2.407, 7.675), (6.616e-07, -1.0, -0.8969), (3.734e-06, 1.907, 7.675), (-0.866, -0.5, -0.8969), (-0.866, 2.407, 7.675), (-0.866, 0.5, -0.8969), (-0.866, 3.407, 7.675)], [], [(0, 1, 3, 2), (2, 3, 5, 4), (4, 5, 7, 6), (6, 7, 9, 8), (3, 1, 11, 9, 7, 5), (8, 9, 11, 10), (10, 11, 1, 0), (0, 2, 4, 6, 8, 10)])
_uv = me_cylinder_038.uv_layers.new(name='UVMap')
_uv.uv.foreach_set('vector', [0.5649, 0.1699, 0.5649, 4.638e-09, 0.5834, 0.003014, 0.5834, 0.1729, 0.5834, 0.1729, 0.5834, 0.003014, 0.592, 0.009043, 0.592, 0.1789, 0.5549, 0.5338, 0.5549, 0.3639, 0.5649, 0.3669, 0.5649, 0.5368, 0.5649, 0.5368, 0.5649, 0.3669, 0.5834, 0.3639, 0.5834, 0.5338, 0.5127, 0.9427, 0.4964, 0.9521, 0.4802, 0.9427, 0.4802, 0.9239, 0.4964, 0.9146, 0.5127, 0.9239, 0.5834, 0.5338, 0.5834, 0.3639, 0.592, 0.3578, 0.592, 0.5277, 0.5549, 0.1729, 0.5549, 0.003014, 0.5649, 4.638e-09, 0.5649, 0.1699, 0.8679, 0.9531, 0.8516, 0.9437, 0.8516, 0.9249, 0.8679, 0.9155, 0.8842, 0.9249, 0.8842, 0.9437])
me_cylinder_038.update()
me_cylinder_039 = bpy.data.meshes.new('Cylinder.039')
me_cylinder_039.from_pydata([(9.934e-09, 1.0, -1.453), (0.866, 0.5, -1.453), (0.866, -0.5, -1.453), (9.934e-09, -1.0, -1.453), (-0.866, -0.5, -1.453), (-0.866, 0.5, -1.453), (-1.277e-06, -3.301, 2.68), (0.866, -3.801, 2.68), (0.866, -4.801, 2.68), (-1.277e-06, -5.301, 2.68), (-0.866, -4.801, 2.68), (-0.866, -3.801, 2.68)], [], [(0, 1, 2, 3, 4, 5), (5, 11, 6, 0), (4, 10, 11, 5), (3, 9, 10, 4), (2, 8, 9, 3), (1, 7, 8, 2), (0, 6, 7, 1), (7, 6, 11, 10, 9, 8)])
_uv = me_cylinder_039.uv_layers.new(name='UVMap')
_uv.uv.foreach_set('vector', [0.7261, 0.3182, 0.7089, 0.3108, 0.7046, 0.2971, 0.7175, 0.2908, 0.7347, 0.2982, 0.739, 0.3119, 0.7089, 0.4512, 0.7046, 0.3394, 0.7175, 0.3456, 0.7218, 0.4575, 0.3918, 0.4228, 0.3918, 0.3109, 0.4048, 0.3244, 0.4048, 0.4364, 0.7175, 0.2908, 0.7218, 0.1789, 0.739, 0.1864, 0.7347, 0.2982, 0.7046, 0.2971, 0.7089, 0.1852, 0.7218, 0.1789, 0.7175, 0.2908, 0.1601, 0.7464, 0.1601, 0.6344, 0.1731, 0.6209, 0.1731, 0.7329, 0.7218, 0.4575, 0.7175, 0.3456, 0.7347, 0.3382, 0.739, 0.4501, 0.7347, 0.3382, 0.7175, 0.3456, 0.7046, 0.3394, 0.7089, 0.3257, 0.7261, 0.3182, 0.739, 0.3245])
me_cylinder_039.update()
me_cylinder_040 = bpy.data.meshes.new('Cylinder.040')
me_cylinder_040.from_pydata([(0.0, 1.0, -0.278), (1.907e-06, 1.0, 6.272), (0.866, 0.5, -0.278), (0.866, 0.5, 6.272), (0.866, -0.5, -0.278), (0.866, -0.5, 6.272), (0.0, -1.0, -0.278), (1.907e-06, -1.0, 6.272), (-0.866, -0.5, -0.278), (-0.866, -0.5, 6.272), (-0.866, 0.5, -0.278), (-0.866, 0.5, 6.272)], [], [(0, 1, 3, 2), (2, 3, 5, 4), (4, 5, 7, 6), (6, 7, 9, 8), (3, 1, 11, 9, 7, 5), (8, 9, 11, 10), (10, 11, 1, 0), (0, 2, 4, 6, 8, 10)])
_uv = me_cylinder_040.uv_layers.new(name='UVMap')
_uv.uv.foreach_set('vector', [0.58, 0.799, 0.58, 0.6761, 0.5894, 0.6761, 0.5894, 0.799, 0.592, 0.7881, 0.592, 0.6652, 0.6013, 0.6652, 0.6013, 0.7881, 0.6013, 0.7881, 0.6013, 0.6652, 0.6201, 0.6652, 0.6201, 0.7881, 0.6201, 0.7881, 0.6201, 0.6652, 0.6295, 0.6652, 0.6295, 0.7881, 0.9867, 0.9294, 0.9705, 0.9388, 0.9542, 0.9294, 0.9542, 0.9106, 0.9705, 0.9013, 0.9867, 0.9106, 0.5518, 0.799, 0.5518, 0.6761, 0.5612, 0.6761, 0.5612, 0.799, 0.5612, 0.799, 0.5612, 0.6761, 0.58, 0.6761, 0.58, 0.799, 0.9379, 0.3757, 0.9217, 0.3663, 0.9217, 0.3476, 0.9379, 0.3382, 0.9542, 0.3476, 0.9542, 0.3663])
me_cylinder_040.update()
me_cylinder_041 = bpy.data.meshes.new('Cylinder.041')
me_cylinder_041.from_pydata([(0.0, 1.0, -0.278), (1.907e-06, 1.0, 5.873), (0.866, 0.5, -0.278), (0.866, 0.5, 5.873), (0.866, -0.5, -0.278), (0.866, -0.5, 5.873), (0.0, -1.0, -0.278), (1.907e-06, -1.0, 5.873), (-0.866, -0.5, -0.278), (-0.866, -0.5, 5.873), (-0.866, 0.5, -0.278), (-0.866, 0.5, 5.873), (0.866, -1.0, 0.1038), (-0.866, -1.0, 0.1038), (0.866, 1.0, 0.1038), (-0.866, 1.0, 0.1038)], [], [(0, 1, 3, 2), (2, 3, 5, 4), (4, 5, 7, 6), (6, 7, 9, 8), (3, 1, 11, 9, 7, 5), (8, 9, 11, 10), (10, 11, 1, 0), (0, 2, 4, 6, 8, 10), (12, 13, 15, 14)])
_uv = me_cylinder_041.uv_layers.new(name='UVMap')
_uv.uv.foreach_set('vector', [0.8787, 0.1154, 0.8787, 9.646e-09, 0.8881, 2.424e-09, 0.8881, 0.1154, 0.8516, 0.4098, 0.8516, 0.2944, 0.861, 0.2944, 0.861, 0.4098, 0.861, 0.4098, 0.861, 0.2944, 0.8798, 0.2944, 0.8798, 0.4098, 0.8798, 0.4098, 0.8798, 0.2944, 0.8892, 0.2944, 0.8892, 0.4098, 0.4751, 0.9831, 0.4589, 0.9925, 0.4426, 0.9831, 0.4426, 0.9643, 0.4589, 0.9549, 0.4751, 0.9643, 0.8505, 0.1154, 0.8505, -4.488e-09, 0.8599, 6.19e-09, 0.8599, 0.1154, 0.8599, 0.1154, 0.8599, 6.19e-09, 0.8787, 9.646e-09, 0.8787, 0.1154, 0.9379, 0.4133, 0.9217, 0.4039, 0.9217, 0.3851, 0.9379, 0.3757, 0.9542, 0.3851, 0.9542, 0.4039, 0.8892, 0.3382, 0.9217, 0.3382, 0.9217, 0.3757, 0.8892, 0.3757])
me_cylinder_041.update()
me_cylinder_042 = bpy.data.meshes.new('Cylinder.042')
me_cylinder_042.from_pydata([(-3.463e-07, 1.0, -3.718), (-2.216e-07, 1.0, 0.2381), (0.866, 0.5, -3.718), (0.866, 0.5, 0.2381), (0.866, -0.5, -3.718), (0.866, -0.5, 0.2381), (-3.463e-07, -1.0, -3.718), (-2.216e-07, -1.0, 0.2381), (-0.866, -0.5, -3.718), (-0.866, -0.5, 0.2381), (-0.866, 0.5, -3.718), (-0.866, 0.5, 0.2381)], [], [(0, 1, 3, 2), (2, 3, 5, 4), (4, 5, 7, 6), (6, 7, 9, 8), (3, 1, 11, 9, 7, 5), (8, 9, 11, 10), (10, 11, 1, 0), (0, 2, 4, 6, 8, 10)])
_uv = me_cylinder_042.uv_layers.new(name='UVMap')
_uv.uv.foreach_set('vector', [0.8516, 0.708, 0.8516, 0.6338, 0.861, 0.6338, 0.861, 0.708, 0.861, 0.708, 0.861, 0.6338, 0.8798, 0.6338, 0.8798, 0.708, 0.8798, 0.708, 0.8798, 0.6338, 0.8892, 0.6338, 0.8892, 0.708, 0.8516, 0.7823, 0.8516, 0.708, 0.861, 0.708, 0.861, 0.7823, 0.6995, 0.9596, 0.6833, 0.969, 0.667, 0.9596, 0.667, 0.9408, 0.6833, 0.9314, 0.6995, 0.9408, 0.861, 0.7823, 0.861, 0.708, 0.8798, 0.708, 0.8798, 0.7823, 0.8798, 0.7823, 0.8798, 0.708, 0.8892, 0.708, 0.8892, 0.7823, 0.9379, 0.4508, 0.9217, 0.4414, 0.9217, 0.4226, 0.9379, 0.4133, 0.9542, 0.4226, 0.9542, 0.4414])
me_cylinder_042.update()
me_cylinder_044 = bpy.data.meshes.new('Cylinder.044')
me_cylinder_044.from_pydata([(9.934e-09, 1.0, -1.453), (9.934e-09, 1.0, 1.711), (0.866, 0.5, -1.453), (0.866, 0.5, 1.711), (0.866, -0.5, -1.453), (0.866, -0.5, 1.711), (9.934e-09, -1.0, -1.453), (9.934e-09, -1.0, 1.711), (-0.866, -0.5, -1.453), (-0.866, -0.5, 1.711), (-0.866, 0.5, -1.453), (-0.866, 0.5, 1.711)], [], [(0, 1, 3, 2), (2, 3, 5, 4), (4, 5, 7, 6), (6, 7, 9, 8), (3, 1, 11, 9, 7, 5), (8, 9, 11, 10), (10, 11, 1, 0), (0, 2, 4, 6, 8, 10)])
_uv = me_cylinder_044.uv_layers.new(name='UVMap')
_uv.uv.foreach_set('vector', [0.8505, 0.1748, 0.8505, 0.1154, 0.8599, 0.1154, 0.8599, 0.1748, 0.8599, 0.1748, 0.8599, 0.1154, 0.8787, 0.1154, 0.8787, 0.1748, 0.8787, 0.1748, 0.8787, 0.1154, 0.8881, 0.1154, 0.8881, 0.1748, 0.8516, 0.9155, 0.8516, 0.8562, 0.861, 0.8562, 0.861, 0.9155, 0.9807, 0.2446, 0.9645, 0.254, 0.9482, 0.2446, 0.9482, 0.2258, 0.9645, 0.2165, 0.9807, 0.2258, 0.861, 0.9155, 0.861, 0.8562, 0.8798, 0.8562, 0.8798, 0.9155, 0.8798, 0.9155, 0.8798, 0.8562, 0.8892, 0.8562, 0.8892, 0.9155, 0.9379, 0.4883, 0.9217, 0.4789, 0.9217, 0.4602, 0.9379, 0.4508, 0.9542, 0.4602, 0.9542, 0.4789])
me_cylinder_044.update()
me_cylinder_046 = bpy.data.meshes.new('Cylinder.046')
me_cylinder_046.from_pydata([(9.934e-09, 1.0, -1.453), (5.159e-07, 1.0, 4.929), (0.866, 0.5, -1.453), (0.866, 0.5, 4.929), (0.866, -0.5, -1.453), (0.866, -0.5, 4.929), (9.934e-09, -1.0, -1.453), (5.159e-07, -1.0, 4.929), (-0.866, -0.5, -1.453), (-0.866, -0.5, 4.929), (-0.866, 0.5, -1.453), (-0.866, 0.5, 4.929)], [], [(0, 1, 3, 2), (2, 3, 5, 4), (4, 5, 7, 6), (6, 7, 9, 8), (3, 1, 11, 9, 7, 5), (8, 9, 11, 10), (10, 11, 1, 0), (0, 2, 4, 6, 8, 10)])
_uv = me_cylinder_046.uv_layers.new(name='UVMap')
_uv.uv.foreach_set('vector', [0.739, 0.7969, 0.739, 0.6771, 0.7484, 0.6771, 0.7484, 0.7969, 0.7484, 0.7969, 0.7484, 0.6771, 0.7672, 0.6771, 0.7672, 0.7969, 0.7672, 0.7969, 0.7672, 0.6771, 0.7766, 0.6771, 0.7766, 0.7969, 0.1731, 0.8127, 0.1731, 0.693, 0.1825, 0.693, 0.1825, 0.8127, 0.9807, 0.2822, 0.9645, 0.2915, 0.9482, 0.2822, 0.9482, 0.2634, 0.9645, 0.254, 0.9807, 0.2634, 0.1825, 0.8127, 0.1825, 0.693, 0.2013, 0.693, 0.2013, 0.8127, 0.2013, 0.8127, 0.2013, 0.693, 0.2107, 0.693, 0.2107, 0.8127, 0.9379, 0.5259, 0.9217, 0.5165, 0.9217, 0.4977, 0.9379, 0.4883, 0.9542, 0.4977, 0.9542, 0.5165])
me_cylinder_046.update()
me_cylinder_047 = bpy.data.meshes.new('Cylinder.047')
me_cylinder_047.from_pydata([(0.0, 1.0, -0.278), (-3.815e-06, 1.0, 5.873), (0.866, 0.5, -0.278), (0.866, 0.5, 5.873), (0.866, -0.5, -0.278), (0.866, -0.5, 5.873), (0.0, -1.0, -0.278), (-3.815e-06, -1.0, 5.873), (-0.866, -0.5, -0.278), (-0.866, -0.5, 5.873), (-0.866, 0.5, -0.278), (-0.866, 0.5, 5.873)], [], [(0, 1, 3, 2), (2, 3, 5, 4), (4, 5, 7, 6), (6, 7, 9, 8), (3, 1, 11, 9, 7, 5), (8, 9, 11, 10), (10, 11, 1, 0), (0, 2, 4, 6, 8, 10)])
_uv = me_cylinder_047.uv_layers.new(name='UVMap')
_uv.uv.foreach_set('vector', [0.7766, 0.8824, 0.7766, 0.767, 0.786, 0.767, 0.786, 0.8824, 0.786, 0.8824, 0.786, 0.767, 0.8047, 0.767, 0.8047, 0.8824, 0.8047, 0.8824, 0.8047, 0.767, 0.8141, 0.767, 0.8141, 0.8824, 0.8516, 0.2944, 0.8516, 0.1789, 0.861, 0.1789, 0.861, 0.2944, 0.4213, 0.9931, 0.4051, 0.9837, 0.4051, 0.9649, 0.4213, 0.9556, 0.4376, 0.9649, 0.4376, 0.9837, 0.861, 0.2944, 0.861, 0.1789, 0.8798, 0.1789, 0.8798, 0.2944, 0.8798, 0.2944, 0.8798, 0.1789, 0.8892, 0.1789, 0.8892, 0.2944, 0.9379, 0.5634, 0.9217, 0.554, 0.9217, 0.5353, 0.9379, 0.5259, 0.9542, 0.5353, 0.9542, 0.554])
me_cylinder_047.update()
me_cylinder_048 = bpy.data.meshes.new('Cylinder.048')
me_cylinder_048.from_pydata([(9.934e-09, 1.0, -1.453), (-2.302e-06, 1.0, 2.525), (0.866, 0.5, -1.453), (0.866, 0.5, 2.525), (0.866, -0.5, -1.453), (0.866, -0.5, 2.525), (9.934e-09, -1.0, -1.453), (-2.302e-06, -1.0, 2.525), (-0.866, -0.5, -1.453), (-0.866, -0.5, 2.525), (-0.866, 0.5, -1.453), (-0.866, 0.5, 2.525)], [], [(0, 1, 3, 2), (2, 3, 5, 4), (4, 5, 7, 6), (6, 7, 9, 8), (3, 1, 11, 9, 7, 5), (8, 9, 11, 10), (10, 11, 1, 0), (0, 2, 4, 6, 8, 10)])
_uv = me_cylinder_048.uv_layers.new(name='UVMap')
_uv.uv.foreach_set('vector', [0.8516, 0.6338, 0.8516, 0.5591, 0.861, 0.5591, 0.861, 0.6338, 0.861, 0.6338, 0.861, 0.5591, 0.8798, 0.5591, 0.8798, 0.6338, 0.8798, 0.6338, 0.8798, 0.5591, 0.8892, 0.5591, 0.8892, 0.6338, 0.8516, 0.4845, 0.8516, 0.4098, 0.861, 0.4098, 0.861, 0.4845, 0.9807, 0.3197, 0.9645, 0.3291, 0.9482, 0.3197, 0.9482, 0.3009, 0.9645, 0.2915, 0.9807, 0.3009, 0.861, 0.4845, 0.861, 0.4098, 0.8798, 0.4098, 0.8798, 0.4845, 0.8798, 0.4845, 0.8798, 0.4098, 0.8892, 0.4098, 0.8892, 0.4845, 0.9379, 0.6009, 0.9217, 0.5916, 0.9217, 0.5728, 0.9379, 0.5634, 0.9542, 0.5728, 0.9542, 0.5916])
me_cylinder_048.update()
me_cylinder_049 = bpy.data.meshes.new('Cylinder.049')
me_cylinder_049.from_pydata([(9.934e-09, 1.0, -1.453), (3.734e-06, 3.907, 7.675), (0.866, 0.5, -1.453), (0.866, 3.407, 7.675), (0.866, -0.5, -1.453), (0.866, 2.407, 7.675), (9.934e-09, -1.0, -1.453), (3.734e-06, 1.907, 7.675), (-0.866, -0.5, -1.453), (-0.866, 2.407, 7.675), (-0.866, 0.5, -1.453), (-0.866, 3.407, 7.675)], [], [(0, 1, 3, 2), (2, 3, 5, 4), (4, 5, 7, 6), (6, 7, 9, 8), (3, 1, 11, 9, 7, 5), (8, 9, 11, 10), (10, 11, 1, 0), (0, 2, 4, 6, 8, 10)])
_uv = me_cylinder_049.uv_layers.new(name='UVMap')
_uv.uv.foreach_set('vector', [0.2904, 0.4907, 0.2904, 0.3109, 0.3089, 0.3137, 0.3089, 0.4935, 0.3089, 0.4935, 0.3089, 0.3137, 0.3175, 0.3194, 0.3175, 0.4992, 0.3547, 0.4964, 0.3547, 0.3166, 0.3646, 0.3194, 0.3646, 0.4992, 0.3646, 0.4992, 0.3646, 0.3194, 0.3831, 0.3166, 0.3831, 0.4964, 0.9542, 0.6291, 0.9379, 0.6385, 0.9217, 0.6291, 0.9217, 0.6103, 0.9379, 0.6009, 0.9542, 0.6103, 0.3831, 0.4964, 0.3831, 0.3166, 0.3918, 0.3109, 0.3918, 0.4907, 0.2804, 0.4935, 0.2804, 0.3137, 0.2904, 0.3109, 0.2904, 0.4907, 0.9379, 0.676, 0.9217, 0.6666, 0.9217, 0.6479, 0.9379, 0.6385, 0.9542, 0.6479, 0.9542, 0.6666])
me_cylinder_049.update()
me_cylinder_050 = bpy.data.meshes.new('Cylinder.050')
me_cylinder_050.from_pydata([(9.934e-09, 1.0, -1.453), (0.866, 0.5, -1.453), (0.866, -0.5, -1.453), (9.934e-09, -1.0, -1.453), (-0.866, -0.5, -1.453), (-0.866, 0.5, -1.453), (-1.277e-06, -3.301, 2.68), (0.866, -3.801, 2.68), (0.866, -4.801, 2.68), (-1.277e-06, -5.301, 2.68), (-0.866, -4.801, 2.68), (-0.866, -3.801, 2.68)], [], [(0, 1, 2, 3, 4, 5), (5, 11, 6, 0), (4, 10, 11, 5), (3, 9, 10, 4), (2, 8, 9, 3), (1, 7, 8, 2), (0, 6, 7, 1), (7, 6, 11, 10, 9, 8)])
_uv = me_cylinder_050.uv_layers.new(name='UVMap')
_uv.uv.foreach_set('vector', [0.7261, 0.5968, 0.7089, 0.5894, 0.7046, 0.5757, 0.7175, 0.5694, 0.7347, 0.5768, 0.739, 0.5905, 0.7089, 0.7298, 0.7046, 0.618, 0.7175, 0.6242, 0.7218, 0.7361, 0.3918, 0.5483, 0.3918, 0.4364, 0.4048, 0.4499, 0.4048, 0.5618, 0.7175, 0.5694, 0.7218, 0.4575, 0.739, 0.4649, 0.7347, 0.5768, 0.7046, 0.5757, 0.7089, 0.4638, 0.7218, 0.4575, 0.7175, 0.5694, 0.2107, 0.8118, 0.2107, 0.6999, 0.2237, 0.6863, 0.2237, 0.7983, 0.7218, 0.7361, 0.7175, 0.6242, 0.7347, 0.6168, 0.739, 0.7287, 0.7347, 0.6168, 0.7175, 0.6242, 0.7046, 0.618, 0.7089, 0.6042, 0.7261, 0.5968, 0.739, 0.6031])
me_cylinder_050.update()
me_cylinder_051 = bpy.data.meshes.new('Cylinder.051')
me_cylinder_051.from_pydata([(0.0, 1.0, -0.278), (-3.815e-06, 1.0, 6.272), (0.866, 0.5, -0.278), (0.866, 0.5, 6.272), (0.866, -0.5, -0.278), (0.866, -0.5, 6.272), (0.0, -1.0, -0.278), (-3.815e-06, -1.0, 6.272), (-0.866, -0.5, -0.278), (-0.866, -0.5, 6.272), (-0.866, 0.5, -0.278), (-0.866, 0.5, 6.272)], [], [(0, 1, 3, 2), (2, 3, 5, 4), (4, 5, 7, 6), (6, 7, 9, 8), (3, 1, 11, 9, 7, 5), (8, 9, 11, 10), (10, 11, 1, 0), (0, 2, 4, 6, 8, 10)])
_uv = me_cylinder_051.uv_layers.new(name='UVMap')
_uv.uv.foreach_set('vector', [0.356, 0.7792, 0.356, 0.6563, 0.3653, 0.6563, 0.3653, 0.7792, 0.3653, 0.7792, 0.3653, 0.6563, 0.3841, 0.6563, 0.3841, 0.7792, 0.3841, 0.7792, 0.3841, 0.6563, 0.3935, 0.6563, 0.3935, 0.7792, 0.2433, 0.7844, 0.2433, 0.6615, 0.2527, 0.6615, 0.2527, 0.7844, 0.2971, 0.9941, 0.2809, 0.9847, 0.2809, 0.9659, 0.2971, 0.9565, 0.3134, 0.9659, 0.3134, 0.9847, 0.2527, 0.7844, 0.2527, 0.6615, 0.2715, 0.6615, 0.2715, 0.7844, 0.2715, 0.7844, 0.2715, 0.6615, 0.2809, 0.6615, 0.2809, 0.7844, 0.9379, 0.7136, 0.9217, 0.7042, 0.9217, 0.6854, 0.9379, 0.676, 0.9542, 0.6854, 0.9542, 0.7042])
me_cylinder_051.update()
me_cylinder_052 = bpy.data.meshes.new('Cylinder.052')
me_cylinder_052.from_pydata([(0.0, 1.0, -0.278), (-1.907e-06, 1.0, 5.873), (0.866, 0.5, -0.278), (0.866, 0.5, 5.873), (0.866, -0.5, -0.278), (0.866, -0.5, 5.873), (0.0, -1.0, -0.278), (-1.907e-06, -1.0, 5.873), (-0.866, -0.5, -0.278), (-0.866, -0.5, 5.873), (-0.866, 0.5, -0.278), (-0.866, 0.5, 5.873), (0.866, -1.0, 0.1038), (-0.866, -1.0, 0.1038), (0.866, 1.0, 0.1038), (-0.866, 1.0, 0.1038)], [], [(0, 1, 3, 2), (2, 3, 5, 4), (4, 5, 7, 6), (6, 7, 9, 8), (3, 1, 11, 9, 7, 5), (8, 9, 11, 10), (10, 11, 1, 0), (0, 2, 4, 6, 8, 10), (12, 13, 15, 14)])
_uv = me_cylinder_052.uv_layers.new(name='UVMap')
_uv.uv.foreach_set('vector', [0.4708, 0.8527, 0.4708, 0.7373, 0.4802, 0.7373, 0.4802, 0.8527, 0.4802, 0.8609, 0.4802, 0.7455, 0.4895, 0.7455, 0.4895, 0.8609, 0.4895, 0.8609, 0.4895, 0.7455, 0.5083, 0.7455, 0.5083, 0.8609, 0.5083, 0.8609, 0.5083, 0.7455, 0.5177, 0.7455, 0.5177, 0.8609, 0.2603, 0.9835, 0.2441, 0.9929, 0.2278, 0.9835, 0.2278, 0.9648, 0.2441, 0.9554, 0.2603, 0.9648, 0.4426, 0.8527, 0.4426, 0.7373, 0.452, 0.7373, 0.452, 0.8527, 0.452, 0.8527, 0.452, 0.7373, 0.4708, 0.7373, 0.4708, 0.8527, 0.9379, 0.7511, 0.9217, 0.7417, 0.9217, 0.7229, 0.9379, 0.7136, 0.9542, 0.7229, 0.9542, 0.7417, 0.8892, 0.3757, 0.9217, 0.3757, 0.9217, 0.4133, 0.8892, 0.4133])
me_cylinder_052.update()
me_cylinder_053 = bpy.data.meshes.new('Cylinder.053')
me_cylinder_053.from_pydata([(6.616e-07, 1.0, -0.8969), (3.734e-06, 3.907, 7.675), (0.866, 0.5, -0.8969), (0.866, 3.407, 7.675), (0.866, -0.5, -0.8969), (0.866, 2.407, 7.675), (6.616e-07, -1.0, -0.8969), (3.734e-06, 1.907, 7.675), (-0.866, -0.5, -0.8969), (-0.866, 2.407, 7.675), (-0.866, 0.5, -0.8969), (-0.866, 3.407, 7.675)], [], [(0, 1, 3, 2), (2, 3, 5, 4), (4, 5, 7, 6), (6, 7, 9, 8), (3, 1, 11, 9, 7, 5), (8, 9, 11, 10), (10, 11, 1, 0), (0, 2, 4, 6, 8, 10)])
_uv = me_cylinder_053.uv_layers.new(name='UVMap')
_uv.uv.foreach_set('vector', [0.5649, 0.3488, 0.5649, 0.1789, 0.5834, 0.1819, 0.5834, 0.3518, 0.5834, 0.3518, 0.5834, 0.1819, 0.592, 0.188, 0.592, 0.3578, 0.592, 0.1759, 0.592, 0.006028, 0.602, 0.009043, 0.602, 0.1789, 0.602, 0.1789, 0.602, 0.009043, 0.6205, 0.006028, 0.6205, 0.1759, 0.9542, 0.7793, 0.9379, 0.7886, 0.9217, 0.7793, 0.9217, 0.7605, 0.9379, 0.7511, 0.9542, 0.7605, 0.6205, 0.1759, 0.6205, 0.006028, 0.629, 2.284e-08, 0.629, 0.1699, 0.5549, 0.3518, 0.5549, 0.1819, 0.5649, 0.1789, 0.5649, 0.3488, 0.9379, 0.8262, 0.9217, 0.8168, 0.9217, 0.798, 0.9379, 0.7886, 0.9542, 0.798, 0.9542, 0.8168])
me_cylinder_053.update()
me_cylinder_054 = bpy.data.meshes.new('Cylinder.054')
me_cylinder_054.from_pydata([(9.934e-09, 1.0, -1.453), (0.866, 0.5, -1.453), (0.866, -0.5, -1.453), (9.934e-09, -1.0, -1.453), (-0.866, -0.5, -1.453), (-0.866, 0.5, -1.453), (-1.277e-06, -3.301, 2.68), (0.866, -3.801, 2.68), (0.866, -4.801, 2.68), (-1.277e-06, -5.301, 2.68), (-0.866, -4.801, 2.68), (-0.866, -3.801, 2.68)], [], [(0, 1, 2, 3, 4, 5), (5, 11, 6, 0), (4, 10, 11, 5), (3, 9, 10, 4), (2, 8, 9, 3), (1, 7, 8, 2), (0, 6, 7, 1), (7, 6, 11, 10, 9, 8)])
_uv = me_cylinder_054.uv_layers.new(name='UVMap')
_uv.uv.foreach_set('vector', [0.5017, 0.7455, 0.4845, 0.7381, 0.4802, 0.7244, 0.4931, 0.7181, 0.5103, 0.7255, 0.5146, 0.7392, 0.5189, 0.7392, 0.5146, 0.6273, 0.5276, 0.6336, 0.5319, 0.7455, 0.2107, 0.6728, 0.2107, 0.5608, 0.2237, 0.5744, 0.2237, 0.6863, 0.4931, 0.7181, 0.4974, 0.6062, 0.5146, 0.6136, 0.5103, 0.7255, 0.4802, 0.7244, 0.4845, 0.6125, 0.4974, 0.6062, 0.4931, 0.7181, 0.7046, 0.8616, 0.7046, 0.7496, 0.7176, 0.7361, 0.7176, 0.8481, 0.5319, 0.7455, 0.5276, 0.6336, 0.5448, 0.6262, 0.5491, 0.7381, 0.5448, 0.6262, 0.5276, 0.6336, 0.5146, 0.6273, 0.5189, 0.6136, 0.5362, 0.6062, 0.5491, 0.6125])
me_cylinder_054.update()
me_cylinder_055 = bpy.data.meshes.new('Cylinder.055')
me_cylinder_055.from_pydata([(0.0, 1.0, -0.278), (0.0, 1.0, 1.336), (0.866, 0.5, -0.278), (0.866, 0.5, 1.336), (0.866, -0.5, -0.278), (0.866, -0.5, 1.336), (0.0, -1.0, -0.278), (0.0, -1.0, 1.336), (-0.866, -0.5, -0.278), (-0.866, -0.5, 1.336), (-0.866, 0.5, -0.278), (-0.866, 0.5, 1.336)], [], [(0, 1, 3, 2), (2, 3, 5, 4), (4, 5, 7, 6), (6, 7, 9, 8), (3, 1, 11, 9, 7, 5), (8, 9, 11, 10), (10, 11, 1, 0), (0, 2, 4, 6, 8, 10)])
_uv = me_cylinder_055.uv_layers.new(name='UVMap')
_uv.uv.foreach_set('vector', [0.1593, 0.999, 0.129, 0.999, 0.129, 0.9896, 0.1593, 0.9896, 0.1593, 0.9896, 0.129, 0.9896, 0.129, 0.9708, 0.1593, 0.9708, 0.1593, 0.9708, 0.129, 0.9708, 0.129, 0.9615, 0.1593, 0.9615, 0.0987, 0.999, 0.06841, 0.999, 0.06841, 0.9896, 0.0987, 0.9896, 0.9542, 0.8543, 0.9379, 0.8637, 0.9217, 0.8543, 0.9217, 0.8356, 0.9379, 0.8262, 0.9542, 0.8356, 0.0987, 0.9896, 0.06841, 0.9896, 0.06841, 0.9708, 0.0987, 0.9708, 0.0987, 0.9708, 0.06841, 0.9708, 0.06841, 0.9615, 0.0987, 0.9615, 0.9379, 0.9013, 0.9217, 0.8919, 0.9217, 0.8731, 0.9379, 0.8637, 0.9542, 0.8731, 0.9542, 0.8919])
me_cylinder_055.update()
me_cylinder_056 = bpy.data.meshes.new('Cylinder.056')
me_cylinder_056.from_pydata([(0.0, 1.0, -4.861), (9.537e-07, 1.0, 3.36), (0.866, 0.5, -4.861), (0.866, 0.5, 3.36), (0.866, -0.5, -4.861), (0.866, -0.5, 3.36), (0.0, -1.0, -4.861), (9.537e-07, -1.0, 3.36), (-0.866, -0.5, -4.861), (-0.866, -0.5, 3.36), (-0.866, 0.5, -4.861), (-0.866, 0.5, 3.36)], [], [(0, 1, 3, 2), (2, 3, 5, 4), (4, 5, 7, 6), (6, 7, 9, 8), (3, 1, 11, 9, 7, 5), (8, 9, 11, 10), (10, 11, 1, 0), (0, 2, 4, 6, 8, 10)])
_uv = me_cylinder_056.uv_layers.new(name='UVMap')
_uv.uv.foreach_set('vector', [0.6295, 0.6418, 0.6295, 0.4875, 0.6389, 0.4875, 0.6389, 0.6418, 0.6389, 0.6418, 0.6389, 0.4875, 0.6576, 0.4875, 0.6576, 0.6418, 0.6576, 0.6418, 0.6576, 0.4875, 0.667, 0.4875, 0.667, 0.6418, 0.592, 0.6652, 0.592, 0.5109, 0.6013, 0.5109, 0.6013, 0.6652, 0.9867, 0.9669, 0.9705, 0.9763, 0.9542, 0.9669, 0.9542, 0.9482, 0.9705, 0.9388, 0.9867, 0.9482, 0.6013, 0.6652, 0.6013, 0.5109, 0.6201, 0.5109, 0.6201, 0.6652, 0.6201, 0.6652, 0.6201, 0.5109, 0.6295, 0.5109, 0.6295, 0.6652, 0.9379, 0.9388, 0.9217, 0.9294, 0.9217, 0.9106, 0.9379, 0.9013, 0.9542, 0.9106, 0.9542, 0.9294])
me_cylinder_056.update()
me_cylinder_057 = bpy.data.meshes.new('Cylinder.057')
me_cylinder_057.from_pydata([(-6.607e-06, 8.282, -7.099), (-2.302e-06, 1.0, 2.525), (0.866, 7.782, -7.099), (0.866, 0.5, 2.525), (0.866, 6.782, -7.099), (0.866, -0.5, 2.525), (-6.607e-06, 6.282, -7.099), (-2.302e-06, -1.0, 2.525), (-0.866, 6.782, -7.099), (-0.866, -0.5, 2.525), (-0.866, 7.782, -7.099), (-0.866, 0.5, 2.525)], [], [(0, 1, 3, 2), (2, 3, 5, 4), (4, 5, 7, 6), (6, 7, 9, 8), (3, 1, 11, 9, 7, 5), (8, 9, 11, 10), (10, 11, 1, 0), (0, 2, 4, 6, 8, 10)])
_uv = me_cylinder_057.uv_layers.new(name='UVMap')
_uv.uv.foreach_set('vector', [0.09573, 0.5592, 0.09573, 0.3327, 0.1074, 0.327, 0.1074, 0.5535, 3.202e-08, 0.5535, 1.026e-08, 0.327, 0.006259, 0.3157, 0.006259, 0.5422, 0.006259, 0.5422, 0.006259, 0.3157, 0.02415, 0.31, 0.02415, 0.5365, 0.02415, 0.5365, 0.02415, 0.31, 0.03579, 0.3157, 0.03579, 0.5422, 0.1074, 0.327, 0.09573, 0.3327, 0.07784, 0.327, 0.07158, 0.3157, 0.08321, 0.31, 0.1011, 0.3157, 0.07158, 0.5422, 0.07158, 0.3157, 0.07784, 0.327, 0.07784, 0.5535, 0.07784, 0.5535, 0.07784, 0.327, 0.09573, 0.3327, 0.09573, 0.5592, 0.01164, 0.5592, 3.202e-08, 0.5535, 0.006259, 0.5422, 0.02415, 0.5365, 0.03579, 0.5422, 0.02953, 0.5535])
me_cylinder_057.update()
me_cylinder_058 = bpy.data.meshes.new('Cylinder.058')
me_cylinder_058.from_pydata([(2.377e-07, 1.0, -1.259), (-2.302e-06, 1.0, 2.525), (0.866, 0.5, -1.259), (0.866, 0.5, 2.525), (0.866, -0.5, -1.259), (0.866, -0.5, 2.525), (2.377e-07, -1.0, -1.259), (-2.302e-06, -1.0, 2.525), (-0.866, -0.5, -1.259), (-0.866, -0.5, 2.525), (-0.866, 0.5, -1.259), (-0.866, 0.5, 2.525)], [], [(0, 1, 3, 2), (2, 3, 5, 4), (4, 5, 7, 6), (6, 7, 9, 8), (3, 1, 11, 9, 7, 5), (8, 9, 11, 10), (10, 11, 1, 0), (0, 2, 4, 6, 8, 10)])
_uv = me_cylinder_058.uv_layers.new(name='UVMap')
_uv.uv.foreach_set('vector', [0.03754, 0.8864, 0.03754, 0.8154, 0.04692, 0.8154, 0.04692, 0.8864, 0.04692, 0.8864, 0.04692, 0.8154, 0.06569, 0.8154, 0.06569, 0.8864, 0.06569, 0.8864, 0.06569, 0.8154, 0.07508, 0.8154, 0.07508, 0.8864, 0.07508, 0.8864, 0.07508, 0.8154, 0.08446, 0.8154, 0.08446, 0.8864, 0.9867, 0.3663, 0.9705, 0.3757, 0.9542, 0.3663, 0.9542, 0.3476, 0.9705, 0.3382, 0.9867, 0.3476, 0.08446, 0.8864, 0.08446, 0.8154, 0.1032, 0.8154, 0.1032, 0.8864, 0.1032, 0.8864, 0.1032, 0.8154, 0.1126, 0.8154, 0.1126, 0.8864, 0.4589, 0.9549, 0.4426, 0.9456, 0.4426, 0.9268, 0.4589, 0.9174, 0.4751, 0.9268, 0.4751, 0.9456])
me_cylinder_058.update()
me_cylinder_059 = bpy.data.meshes.new('Cylinder.059')
me_cylinder_059.from_pydata([(-6.607e-06, 8.282, -7.099), (-2.302e-06, 1.0, 2.525), (0.866, 7.782, -7.099), (0.866, 0.5, 2.525), (0.866, 6.782, -7.099), (0.866, -0.5, 2.525), (-6.607e-06, 6.282, -7.099), (-2.302e-06, -1.0, 2.525), (-0.866, 6.782, -7.099), (-0.866, -0.5, 2.525), (-0.866, 7.782, -7.099), (-0.866, 0.5, 2.525)], [], [(0, 1, 3, 2), (2, 3, 5, 4), (4, 5, 7, 6), (6, 7, 9, 8), (3, 1, 11, 9, 7, 5), (8, 9, 11, 10), (10, 11, 1, 0), (0, 2, 4, 6, 8, 10)])
_uv = me_cylinder_059.uv_layers.new(name='UVMap')
_uv.uv.foreach_set('vector', [0.1315, 0.5592, 0.1315, 0.3327, 0.1432, 0.327, 0.1432, 0.5535, 0.03579, 0.5535, 0.03579, 0.327, 0.04205, 0.3157, 0.04205, 0.5422, 0.04205, 0.5422, 0.04205, 0.3157, 0.05994, 0.31, 0.05994, 0.5365, 0.05994, 0.5365, 0.05994, 0.31, 0.07158, 0.3157, 0.07158, 0.5422, 0.1432, 0.327, 0.1315, 0.3327, 0.1136, 0.327, 0.1074, 0.3157, 0.119, 0.31, 0.1369, 0.3157, 0.1074, 0.5422, 0.1074, 0.3157, 0.1136, 0.327, 0.1136, 0.5535, 0.1136, 0.5535, 0.1136, 0.327, 0.1315, 0.3327, 0.1315, 0.5592, 0.04742, 0.5592, 0.03579, 0.5535, 0.04205, 0.5422, 0.05994, 0.5365, 0.07158, 0.5422, 0.06532, 0.5535])
me_cylinder_059.update()
me_cylinder_060 = bpy.data.meshes.new('Cylinder.060')
me_cylinder_060.from_pydata([(2.377e-07, 1.0, -1.259), (-2.302e-06, 1.0, 2.525), (0.866, 0.5, -1.259), (0.866, 0.5, 2.525), (0.866, -0.5, -1.259), (0.866, -0.5, 2.525), (2.377e-07, -1.0, -1.259), (-2.302e-06, -1.0, 2.525), (-0.866, -0.5, -1.259), (-0.866, -0.5, 2.525), (-0.866, 0.5, -1.259), (-0.866, 0.5, 2.525)], [], [(0, 1, 3, 2), (2, 3, 5, 4), (4, 5, 7, 6), (6, 7, 9, 8), (3, 1, 11, 9, 7, 5), (8, 9, 11, 10), (10, 11, 1, 0), (0, 2, 4, 6, 8, 10)])
_uv = me_cylinder_060.uv_layers.new(name='UVMap')
_uv.uv.foreach_set('vector', [0.1126, 0.8864, 0.1126, 0.8154, 0.122, 0.8154, 0.122, 0.8864, 0.122, 0.8864, 0.122, 0.8154, 0.1408, 0.8154, 0.1408, 0.8864, 0.1408, 0.8864, 0.1408, 0.8154, 0.1502, 0.8154, 0.1502, 0.8864, 0.667, 0.8939, 0.667, 0.8229, 0.6764, 0.8229, 0.6764, 0.8939, 0.9867, 0.4039, 0.9705, 0.4133, 0.9542, 0.4039, 0.9542, 0.3851, 0.9705, 0.3757, 0.9867, 0.3851, 0.6764, 0.8939, 0.6764, 0.8229, 0.6952, 0.8229, 0.6952, 0.8939, 0.6952, 0.8939, 0.6952, 0.8229, 0.7046, 0.8229, 0.7046, 0.8939, 0.2441, 0.9554, 0.2278, 0.946, 0.2278, 0.9272, 0.2441, 0.9178, 0.2603, 0.9272, 0.2603, 0.946])
me_cylinder_060.update()
me_cylinder_061 = bpy.data.meshes.new('Cylinder.061')
me_cylinder_061.from_pydata([(0.0, 1.0, -0.278), (0.0, 1.0, 1.336), (0.866, 0.5, -0.278), (0.866, 0.5, 1.336), (0.866, -0.5, -0.278), (0.866, -0.5, 1.336), (0.0, -1.0, -0.278), (0.0, -1.0, 1.336), (-0.866, -0.5, -0.278), (-0.866, -0.5, 1.336), (-0.866, 0.5, -0.278), (-0.866, 0.5, 1.336)], [], [(0, 1, 3, 2), (2, 3, 5, 4), (4, 5, 7, 6), (6, 7, 9, 8), (3, 1, 11, 9, 7, 5), (8, 9, 11, 10), (10, 11, 1, 0), (0, 2, 4, 6, 8, 10)])
_uv = me_cylinder_061.uv_layers.new(name='UVMap')
_uv.uv.foreach_set('vector', [0.2034, 1.0, 0.1731, 1.0, 0.1731, 0.9906, 0.2034, 0.9906, 0.2034, 0.9906, 0.1731, 0.9906, 0.1731, 0.9718, 0.2034, 0.9718, 0.2034, 0.9718, 0.1731, 0.9718, 0.1731, 0.9625, 0.2034, 0.9625, 0.129, 0.999, 0.0987, 0.999, 0.0987, 0.9896, 0.129, 0.9896, 0.3885, 0.946, 0.3722, 0.9554, 0.356, 0.946, 0.356, 0.9272, 0.3722, 0.9178, 0.3885, 0.9272, 0.129, 0.9896, 0.0987, 0.9896, 0.0987, 0.9708, 0.129, 0.9708, 0.129, 0.9708, 0.0987, 0.9708, 0.0987, 0.9615, 0.129, 0.9615, 0.3347, 0.9554, 0.3184, 0.946, 0.3184, 0.9272, 0.3347, 0.9179, 0.3509, 0.9272, 0.3509, 0.946])
me_cylinder_061.update()
me_cylinder_063 = bpy.data.meshes.new('Cylinder.063')
me_cylinder_063.from_pydata([(8.894e-07, 1.0, -0.7026), (-2.736e-06, 1.0, 2.154), (0.866, 0.5, -0.7026), (0.866, 0.5, 2.154), (0.866, -0.5, -0.7026), (0.866, -0.5, 2.154), (8.894e-07, -1.0, -0.7026), (-2.736e-06, -1.0, 2.154), (-0.866, -0.5, -0.7026), (-0.866, -0.5, 2.154), (-0.866, 0.5, -0.7026), (-0.866, 0.5, 2.154)], [], [(0, 1, 3, 2), (2, 3, 5, 4), (4, 5, 7, 6), (6, 7, 9, 8), (3, 1, 11, 9, 7, 5), (8, 9, 11, 10), (10, 11, 1, 0), (0, 2, 4, 6, 8, 10)])
_uv = me_cylinder_063.uv_layers.new(name='UVMap')
_uv.uv.foreach_set('vector', [0.4802, 0.9146, 0.4802, 0.8609, 0.4895, 0.8609, 0.4895, 0.9146, 0.4895, 0.9146, 0.4895, 0.8609, 0.5083, 0.8609, 0.5083, 0.9146, 0.5083, 0.9146, 0.5083, 0.8609, 0.5177, 0.8609, 0.5177, 0.9146, 0.7236, 0.9203, 0.7236, 0.8667, 0.733, 0.8667, 0.733, 0.9203, 0.9867, 0.4414, 0.9705, 0.4508, 0.9542, 0.4414, 0.9542, 0.4226, 0.9705, 0.4133, 0.9867, 0.4226, 0.733, 0.9203, 0.733, 0.8667, 0.7517, 0.8667, 0.7517, 0.9203, 0.7517, 0.9203, 0.7517, 0.8667, 0.7611, 0.8667, 0.7611, 0.9203, 0.4213, 0.9556, 0.4051, 0.9462, 0.4051, 0.9274, 0.4213, 0.918, 0.4376, 0.9274, 0.4376, 0.9462])
me_cylinder_063.update()
me_cylinder_064 = bpy.data.meshes.new('Cylinder.064')
me_cylinder_064.from_pydata([(0.0, 1.0, -0.278), (3.815e-06, 1.0, 5.988), (0.866, 0.5, -0.278), (0.866, 0.5, 5.988), (0.866, -0.5, -0.278), (0.866, -0.5, 5.988), (0.0, -1.0, -0.278), (3.815e-06, -1.0, 5.988), (-0.866, -0.5, -0.278), (-0.866, -0.5, 5.988), (-0.866, 0.5, -0.278), (-0.866, 0.5, 5.988)], [], [(0, 1, 3, 2), (2, 3, 5, 4), (4, 5, 7, 6), (6, 7, 9, 8), (3, 1, 11, 9, 7, 5), (8, 9, 11, 10), (10, 11, 1, 0), (0, 2, 4, 6, 8, 10)])
_uv = me_cylinder_064.uv_layers.new(name='UVMap')
_uv.uv.foreach_set('vector', [0.7755, 0.1176, 0.7755, 3.836e-08, 0.7848, 2.012e-08, 0.7848, 0.1176, 0.7848, 0.1176, 0.7848, 2.012e-08, 0.8036, 1.555e-09, 0.8036, 0.1176, 0.8036, 0.1176, 0.8036, 1.555e-09, 0.813, 1.221e-09, 0.813, 0.1176, 0.7766, 0.2965, 0.7766, 0.1789, 0.786, 0.1789, 0.786, 0.2965, 0.662, 0.9867, 0.6457, 0.9961, 0.6295, 0.9867, 0.6295, 0.9679, 0.6457, 0.9585, 0.662, 0.9679, 0.786, 0.2965, 0.786, 0.1789, 0.8047, 0.1789, 0.8047, 0.2965, 0.8047, 0.2965, 0.8047, 0.1789, 0.8141, 0.1789, 0.8141, 0.2965, 0.2971, 0.9565, 0.2809, 0.9472, 0.2809, 0.9284, 0.2971, 0.919, 0.3134, 0.9284, 0.3134, 0.9472])
me_cylinder_064.update()
me_cylinder_065 = bpy.data.meshes.new('Cylinder.065')
me_cylinder_065.from_pydata([(2.377e-07, 1.0, -1.259), (4.285e-07, 1.0, 5.463), (0.866, 0.5, -1.259), (0.866, 0.5, 5.463), (0.866, -0.5, -1.259), (0.866, -0.5, 5.463), (2.377e-07, -1.0, -1.259), (4.285e-07, -1.0, 5.463), (-0.866, -0.5, -1.259), (-0.866, -0.5, 5.463), (-0.866, 0.5, -1.259), (-0.866, 0.5, 5.463)], [], [(0, 1, 3, 2), (2, 3, 5, 4), (4, 5, 7, 6), (6, 7, 9, 8), (3, 1, 11, 9, 7, 5), (8, 9, 11, 10), (10, 11, 1, 0), (0, 2, 4, 6, 8, 10)])
_uv = me_cylinder_065.uv_layers.new(name='UVMap')
_uv.uv.foreach_set('vector', [0.7672, 0.3051, 0.7672, 0.1789, 0.7766, 0.1789, 0.7766, 0.3051, 0.6295, 0.768, 0.6295, 0.6418, 0.6389, 0.6418, 0.6389, 0.768, 0.6389, 0.768, 0.6389, 0.6418, 0.6576, 0.6418, 0.6576, 0.768, 0.6576, 0.768, 0.6576, 0.6418, 0.667, 0.6418, 0.667, 0.768, 0.9867, 0.4789, 0.9705, 0.4883, 0.9542, 0.4789, 0.9542, 0.4602, 0.9705, 0.4508, 0.9867, 0.4602, 0.739, 0.3051, 0.739, 0.1789, 0.7484, 0.1789, 0.7484, 0.3051, 0.7484, 0.3051, 0.7484, 0.1789, 0.7672, 0.1789, 0.7672, 0.3051, 0.8304, 0.9571, 0.8141, 0.9477, 0.8141, 0.9289, 0.8304, 0.9195, 0.8466, 0.9289, 0.8466, 0.9477])
me_cylinder_065.update()
me_cylinder_001 = bpy.data.meshes.new('Cylinder.001')
me_cylinder_001.from_pydata([(0.0, 1.0, -0.278), (3.815e-06, 1.0, 5.988), (0.866, 0.5, -0.278), (0.866, 0.5, 5.988), (0.866, -0.5, -0.278), (0.866, -0.5, 5.988), (0.0, -1.0, -0.278), (3.815e-06, -1.0, 5.988), (-0.866, -0.5, -0.278), (-0.866, -0.5, 5.988), (-0.866, 0.5, -0.278), (-0.866, 0.5, 5.988)], [], [(0, 1, 3, 2), (2, 3, 5, 4), (4, 5, 7, 6), (6, 7, 9, 8), (3, 1, 11, 9, 7, 5), (8, 9, 11, 10), (10, 11, 1, 0), (0, 2, 4, 6, 8, 10)])
_uv = me_cylinder_001.uv_layers.new(name='UVMap')
_uv.uv.foreach_set('vector', [-1.89e-09, 0.8154, -7.71e-10, 0.6978, 0.009385, 0.6978, 0.009385, 0.8154, 0.009385, 0.8154, 0.009385, 0.6978, 0.02815, 0.6978, 0.02815, 0.8154, 0.02815, 0.8154, 0.02815, 0.6978, 0.03754, 0.6978, 0.03754, 0.8154, 0.7766, 0.6494, 0.7766, 0.5318, 0.786, 0.5318, 0.786, 0.6494, 0.8466, 0.9665, 0.8466, 0.9852, 0.8304, 0.9946, 0.8141, 0.9852, 0.8141, 0.9665, 0.8304, 0.9571, 0.786, 0.6494, 0.786, 0.5318, 0.8047, 0.5318, 0.8047, 0.6494, 0.8047, 0.6494, 0.8047, 0.5318, 0.8141, 0.5318, 0.8141, 0.6494, 0.7928, 0.9575, 0.7766, 0.9481, 0.7766, 0.9293, 0.7928, 0.92, 0.8091, 0.9293, 0.8091, 0.9481])
me_cylinder_001.update()
me_cylinder_009 = bpy.data.meshes.new('Cylinder.009')
me_cylinder_009.from_pydata([(8.894e-07, 1.0, -0.7026), (2.569e-06, 1.0, 6.68), (0.866, 0.5, -0.7026), (0.866, 0.5, 6.68), (0.866, -0.5, -0.7026), (0.866, -0.5, 6.68), (8.894e-07, -1.0, -0.7026), (2.569e-06, -1.0, 6.68), (-0.866, -0.5, -0.7026), (-0.866, -0.5, 6.68), (-0.866, 0.5, -0.7026), (-0.866, 0.5, 6.68)], [], [(0, 1, 3, 2), (2, 3, 5, 4), (4, 5, 7, 6), (6, 7, 9, 8), (3, 1, 11, 9, 7, 5), (8, 9, 11, 10), (10, 11, 1, 0), (0, 2, 4, 6, 8, 10)])
_uv = me_cylinder_009.uv_layers.new(name='UVMap')
_uv.uv.foreach_set('vector', [-6.437e-10, 0.6978, 3.831e-09, 0.5592, 0.009385, 0.5592, 0.009385, 0.6978, 0.009385, 0.6978, 0.009385, 0.5592, 0.02815, 0.5592, 0.02815, 0.6978, 0.02815, 0.6978, 0.02815, 0.5592, 0.03754, 0.5592, 0.03754, 0.6978, 0.03754, 0.6978, 0.03754, 0.5592, 0.04692, 0.5592, 0.04692, 0.6978, 0.9867, 0.5165, 0.9705, 0.5259, 0.9542, 0.5165, 0.9542, 0.4977, 0.9705, 0.4883, 0.9867, 0.4977, 0.04692, 0.6978, 0.04692, 0.5592, 0.06569, 0.5592, 0.06569, 0.6978, 0.06569, 0.6978, 0.06569, 0.5592, 0.07508, 0.5592, 0.07508, 0.6978, 0.7398, 0.9579, 0.7236, 0.9485, 0.7236, 0.9297, 0.7398, 0.9203, 0.7561, 0.9297, 0.7561, 0.9485])
me_cylinder_009.update()
me_cylinder_010 = bpy.data.meshes.new('Cylinder.010')
me_cylinder_010.from_pydata([(0.0, 1.0, -0.278), (-3.815e-06, 1.0, 5.988), (0.866, 0.5, -0.278), (0.866, 0.5, 5.988), (0.866, -0.5, -0.278), (0.866, -0.5, 5.988), (0.0, -1.0, -0.278), (-3.815e-06, -1.0, 5.988), (-0.866, -0.5, -0.278), (-0.866, -0.5, 5.988), (-0.866, 0.5, -0.278), (-0.866, 0.5, 5.988)], [], [(0, 1, 3, 2), (2, 3, 5, 4), (4, 5, 7, 6), (6, 7, 9, 8), (3, 1, 11, 9, 7, 5), (8, 9, 11, 10), (10, 11, 1, 0), (0, 2, 4, 6, 8, 10)])
_uv = me_cylinder_010.uv_layers.new(name='UVMap')
_uv.uv.foreach_set('vector', [0.7766, 0.4141, 0.7766, 0.2965, 0.786, 0.2965, 0.786, 0.4141, 0.786, 0.4141, 0.786, 0.2965, 0.8047, 0.2965, 0.8047, 0.4141, 0.8047, 0.4141, 0.8047, 0.2965, 0.8141, 0.2965, 0.8141, 0.4141, 0.7766, 0.5318, 0.7766, 0.4141, 0.786, 0.4141, 0.786, 0.5318, 0.7928, 0.995, 0.7766, 0.9856, 0.7766, 0.9669, 0.7928, 0.9575, 0.8091, 0.9669, 0.8091, 0.9856, 0.786, 0.5318, 0.786, 0.4141, 0.8047, 0.4141, 0.8047, 0.5318, 0.8047, 0.5318, 0.8047, 0.4141, 0.8141, 0.4141, 0.8141, 0.5318, 0.9419, 0.03754, 0.9256, 0.02815, 0.9256, 0.009385, 0.9419, 0.0, 0.9581, 0.009385, 0.9581, 0.02815])
me_cylinder_010.update()
me_cylinder_020 = bpy.data.meshes.new('Cylinder.020')
me_cylinder_020.from_pydata([(0.0, 1.0, -0.278), (-3.815e-06, 1.0, 5.988), (0.866, 0.5, -0.278), (0.866, 0.5, 5.988), (0.866, -0.5, -0.278), (0.866, -0.5, 5.988), (0.0, -1.0, -0.278), (-3.815e-06, -1.0, 5.988), (-0.866, -0.5, -0.278), (-0.866, -0.5, 5.988), (-0.866, 0.5, -0.278), (-0.866, 0.5, 5.988)], [], [(0, 1, 3, 2), (2, 3, 5, 4), (4, 5, 7, 6), (6, 7, 9, 8), (3, 1, 11, 9, 7, 5), (8, 9, 11, 10), (10, 11, 1, 0), (0, 2, 4, 6, 8, 10)])
_uv = me_cylinder_020.uv_layers.new(name='UVMap')
_uv.uv.foreach_set('vector', [0.7766, 0.767, 0.7766, 0.6494, 0.786, 0.6494, 0.786, 0.767, 0.786, 0.767, 0.786, 0.6494, 0.8047, 0.6494, 0.8047, 0.767, 0.8047, 0.767, 0.8047, 0.6494, 0.8141, 0.6494, 0.8141, 0.767, 0.03754, 0.8154, 0.03754, 0.6978, 0.04692, 0.6978, 0.04692, 0.8154, 0.7398, 0.9954, 0.7236, 0.986, 0.7236, 0.9673, 0.7398, 0.9579, 0.7561, 0.9673, 0.7561, 0.986, 0.04692, 0.8154, 0.04692, 0.6978, 0.06569, 0.6978, 0.06569, 0.8154, 0.06569, 0.8154, 0.06569, 0.6978, 0.07508, 0.6978, 0.07508, 0.8154, 0.9419, 0.07508, 0.9256, 0.06569, 0.9256, 0.04692, 0.9419, 0.03754, 0.9581, 0.04692, 0.9581, 0.06569])
me_cylinder_020.update()
me_cylinder_021 = bpy.data.meshes.new('Cylinder.021')
me_cylinder_021.from_pydata([(2.377e-07, 1.0, -1.259), (4.285e-07, 1.0, 5.463), (0.866, 0.5, -1.259), (0.866, 0.5, 5.463), (0.866, -0.5, -1.259), (0.866, -0.5, 5.463), (2.377e-07, -1.0, -1.259), (4.285e-07, -1.0, 5.463), (-0.866, -0.5, -1.259), (-0.866, -0.5, 5.463), (-0.866, 0.5, -1.259), (-0.866, 0.5, 5.463)], [], [(0, 1, 3, 2), (2, 3, 5, 4), (4, 5, 7, 6), (6, 7, 9, 8), (3, 1, 11, 9, 7, 5), (8, 9, 11, 10), (10, 11, 1, 0), (0, 2, 4, 6, 8, 10)])
_uv = me_cylinder_021.uv_layers.new(name='UVMap')
_uv.uv.foreach_set('vector', [0.7672, 0.4312, 0.7672, 0.3051, 0.7766, 0.3051, 0.7766, 0.4312, 0.7379, 0.1262, 0.7379, 0.0, 0.7473, 0.0, 0.7473, 0.1262, 0.7473, 0.1262, 0.7473, 0.0, 0.7661, 0.0, 0.7661, 0.1262, 0.7661, 0.1262, 0.7661, 0.0, 0.7755, 0.0, 0.7755, 0.1262, 0.9867, 0.554, 0.9705, 0.5634, 0.9542, 0.554, 0.9542, 0.5353, 0.9705, 0.5259, 0.9867, 0.5353, 0.739, 0.4312, 0.739, 0.3051, 0.7484, 0.3051, 0.7484, 0.4312, 0.7484, 0.4312, 0.7484, 0.3051, 0.7672, 0.3051, 0.7672, 0.4312, 0.9419, 0.1126, 0.9256, 0.1032, 0.9256, 0.08446, 0.9419, 0.07508, 0.9581, 0.08446, 0.9581, 0.1032])
me_cylinder_021.update()
me_cylinder_026 = bpy.data.meshes.new('Cylinder.026')
me_cylinder_026.from_pydata([(8.894e-07, 1.0, -0.7026), (2.569e-06, 1.0, 6.68), (0.866, 0.5, -0.7026), (0.866, 0.5, 6.68), (0.866, -0.5, -0.7026), (0.866, -0.5, 6.68), (8.894e-07, -1.0, -0.7026), (2.569e-06, -1.0, 6.68), (-0.866, -0.5, -0.7026), (-0.866, -0.5, 6.68), (-0.866, 0.5, -0.7026), (-0.866, 0.5, 6.68)], [], [(0, 1, 3, 2), (2, 3, 5, 4), (4, 5, 7, 6), (6, 7, 9, 8), (3, 1, 11, 9, 7, 5), (8, 9, 11, 10), (10, 11, 1, 0), (0, 2, 4, 6, 8, 10)])
_uv = me_cylinder_026.uv_layers.new(name='UVMap')
_uv.uv.foreach_set('vector', [0.07508, 0.6978, 0.07508, 0.5592, 0.08446, 0.5592, 0.08446, 0.6978, 0.08446, 0.6978, 0.08446, 0.5592, 0.1032, 0.5592, 0.1032, 0.6978, 0.1032, 0.6978, 0.1032, 0.5592, 0.1126, 0.5592, 0.1126, 0.6978, 0.1126, 0.6978, 0.1126, 0.5592, 0.122, 0.5592, 0.122, 0.6978, 0.9867, 0.5916, 0.9705, 0.6009, 0.9542, 0.5916, 0.9542, 0.5728, 0.9705, 0.5634, 0.9867, 0.5728, 0.122, 0.6978, 0.122, 0.5592, 0.1408, 0.5592, 0.1408, 0.6978, 0.1408, 0.6978, 0.1408, 0.5592, 0.1502, 0.5592, 0.1502, 0.6978, 0.6457, 0.9585, 0.6295, 0.9491, 0.6295, 0.9304, 0.6457, 0.921, 0.662, 0.9304, 0.662, 0.9491])
me_cylinder_026.update()
me_cylinder_036 = bpy.data.meshes.new('Cylinder.036')
me_cylinder_036.from_pydata([(0.0, 1.0, -0.278), (1.907e-06, 1.0, 5.988), (0.866, 0.5, -0.278), (0.866, 0.5, 5.988), (0.866, -0.5, -0.278), (0.866, -0.5, 5.988), (0.0, -1.0, -0.278), (1.907e-06, -1.0, 5.988), (-0.866, -0.5, -0.278), (-0.866, -0.5, 5.988), (-0.866, 0.5, -0.278), (-0.866, 0.5, 5.988)], [], [(0, 1, 3, 2), (2, 3, 5, 4), (4, 5, 7, 6), (6, 7, 9, 8), (3, 1, 11, 9, 7, 5), (8, 9, 11, 10), (10, 11, 1, 0), (0, 2, 4, 6, 8, 10)])
_uv = me_cylinder_036.uv_layers.new(name='UVMap')
_uv.uv.foreach_set('vector', [0.08446, 0.8154, 0.08446, 0.6978, 0.1032, 0.6978, 0.1032, 0.8154, 0.1032, 0.8154, 0.1032, 0.6978, 0.1126, 0.6978, 0.1126, 0.8154, 0.8141, 0.4141, 0.8141, 0.2965, 0.8235, 0.2965, 0.8235, 0.4141, 0.8235, 0.4141, 0.8235, 0.2965, 0.8423, 0.2965, 0.8423, 0.4141, 0.5127, 0.9802, 0.4964, 0.9896, 0.4802, 0.9802, 0.4802, 0.9615, 0.4964, 0.9521, 0.5127, 0.9615, 0.8423, 0.4141, 0.8423, 0.2965, 0.8516, 0.2965, 0.8516, 0.4141, 0.07508, 0.8154, 0.07508, 0.6978, 0.08446, 0.6978, 0.08446, 0.8154, 0.05379, 0.9615, 0.03754, 0.9521, 0.03754, 0.9333, 0.05379, 0.9239, 0.07005, 0.9333, 0.07005, 0.9521])
me_cylinder_036.update()
me_cylinder_045 = bpy.data.meshes.new('Cylinder.045')
me_cylinder_045.from_pydata([(0.0, 1.0, -0.278), (-1.907e-06, 1.0, 5.988), (0.866, 0.5, -0.278), (0.866, 0.5, 5.988), (0.866, -0.5, -0.278), (0.866, -0.5, 5.988), (0.0, -1.0, -0.278), (-1.907e-06, -1.0, 5.988), (-0.866, -0.5, -0.278), (-0.866, -0.5, 5.988), (-0.866, 0.5, -0.278), (-0.866, 0.5, 5.988)], [], [(0, 1, 3, 2), (2, 3, 5, 4), (4, 5, 7, 6), (6, 7, 9, 8), (3, 1, 11, 9, 7, 5), (8, 9, 11, 10), (10, 11, 1, 0), (0, 2, 4, 6, 8, 10)])
_uv = me_cylinder_045.uv_layers.new(name='UVMap')
_uv.uv.foreach_set('vector', [0.1408, 0.8154, 0.1408, 0.6978, 0.1502, 0.6978, 0.1502, 0.8154, 0.8141, 0.2965, 0.8141, 0.1789, 0.8235, 0.1789, 0.8235, 0.2965, 0.8235, 0.2965, 0.8235, 0.1789, 0.8423, 0.1789, 0.8423, 0.2965, 0.8423, 0.2965, 0.8423, 0.1789, 0.8516, 0.1789, 0.8516, 0.2965, 0.9906, 0.02815, 0.9744, 0.03754, 0.9581, 0.02815, 0.9581, 0.009385, 0.9744, 0.0, 0.9906, 0.009385, 0.1126, 0.8154, 0.1126, 0.6978, 0.122, 0.6978, 0.122, 0.8154, 0.122, 0.8154, 0.122, 0.6978, 0.1408, 0.6978, 0.1408, 0.8154, 0.0863, 0.9615, 0.07005, 0.9521, 0.07005, 0.9333, 0.0863, 0.9239, 0.1026, 0.9333, 0.1026, 0.9521])
me_cylinder_045.update()
me_cylinder_066 = bpy.data.meshes.new('Cylinder.066')
me_cylinder_066.from_pydata([(0.0, 1.0, -0.278), (1.907e-06, 1.0, 5.988), (0.866, 0.5, -0.278), (0.866, 0.5, 5.988), (0.866, -0.5, -0.278), (0.866, -0.5, 5.988), (0.0, -1.0, -0.278), (1.907e-06, -1.0, 5.988), (-0.866, -0.5, -0.278), (-0.866, -0.5, 5.988), (-0.866, 0.5, -0.278), (-0.866, 0.5, 5.988), (0.866, -1.0, 0.1038), (-0.866, -1.0, 0.1038), (0.866, 1.0, 0.1038), (-0.866, 1.0, 0.1038)], [], [(0, 1, 3, 2), (2, 3, 5, 4), (4, 5, 7, 6), (6, 7, 9, 8), (3, 1, 11, 9, 7, 5), (8, 9, 11, 10), (10, 11, 1, 0), (0, 2, 4, 6, 8, 10), (12, 13, 15, 14)])
_uv = me_cylinder_066.uv_layers.new(name='UVMap')
_uv.uv.foreach_set('vector', [0.8423, 0.5318, 0.8423, 0.4141, 0.8516, 0.4141, 0.8516, 0.5318, 0.667, 0.8229, 0.667, 0.7053, 0.6764, 0.7053, 0.6764, 0.8229, 0.6764, 0.8229, 0.6764, 0.7053, 0.6952, 0.7053, 0.6952, 0.8229, 0.6952, 0.8229, 0.6952, 0.7053, 0.7046, 0.7053, 0.7046, 0.8229, 0.9906, 0.06569, 0.9744, 0.07508, 0.9581, 0.06569, 0.9581, 0.04692, 0.9744, 0.03754, 0.9906, 0.04692, 0.8141, 0.5318, 0.8141, 0.4141, 0.8235, 0.4141, 0.8235, 0.5318, 0.8235, 0.5318, 0.8235, 0.4141, 0.8423, 0.4141, 0.8423, 0.5318, 0.1188, 0.9615, 0.1026, 0.9521, 0.1026, 0.9333, 0.1188, 0.9239, 0.1351, 0.9333, 0.1351, 0.9521, 0.8892, 0.4133, 0.9217, 0.4133, 0.9217, 0.4508, 0.8892, 0.4508])
me_cylinder_066.update()
me_cylinder_067 = bpy.data.meshes.new('Cylinder.067')
me_cylinder_067.from_pydata([(8.894e-07, 1.0, -0.7026), (-2.736e-06, 1.0, 2.154), (0.866, 0.5, -0.7026), (0.866, 0.5, 2.154), (0.866, -0.5, -0.7026), (0.866, -0.5, 2.154), (8.894e-07, -1.0, -0.7026), (-2.736e-06, -1.0, 2.154), (-0.866, -0.5, -0.7026), (-0.866, -0.5, 2.154), (-0.866, 0.5, -0.7026), (-0.866, 0.5, 2.154)], [], [(0, 1, 3, 2), (2, 3, 5, 4), (4, 5, 7, 6), (6, 7, 9, 8), (3, 1, 11, 9, 7, 5), (8, 9, 11, 10), (10, 11, 1, 0), (0, 2, 4, 6, 8, 10)])
_uv = me_cylinder_067.uv_layers.new(name='UVMap')
_uv.uv.foreach_set('vector', [0.5518, 0.9256, 0.5518, 0.8719, 0.5612, 0.8719, 0.5612, 0.9256, 0.5612, 0.9256, 0.5612, 0.8719, 0.58, 0.8719, 0.58, 0.9256, 0.58, 0.9256, 0.58, 0.8719, 0.5894, 0.8719, 0.5894, 0.9256, 0.5894, 0.9256, 0.5894, 0.8719, 0.5988, 0.8719, 0.5988, 0.9256, 0.9867, 0.6291, 0.9705, 0.6385, 0.9542, 0.6291, 0.9542, 0.6103, 0.9705, 0.6009, 0.9867, 0.6103, 0.5988, 0.9256, 0.5988, 0.8719, 0.6175, 0.8719, 0.6175, 0.9256, 0.6175, 0.9256, 0.6175, 0.8719, 0.6269, 0.8719, 0.6269, 0.9256, 0.1513, 0.9615, 0.1351, 0.9521, 0.1351, 0.9333, 0.1513, 0.9239, 0.1676, 0.9333, 0.1676, 0.9521])
me_cylinder_067.update()
me_cylinder_068 = bpy.data.meshes.new('Cylinder.068')
me_cylinder_068.from_pydata([(0.0, 1.0, -0.278), (-1.907e-06, 1.0, 5.988), (0.866, 0.5, -0.278), (0.866, 0.5, 5.988), (0.866, -0.5, -0.278), (0.866, -0.5, 5.988), (0.0, -1.0, -0.278), (-1.907e-06, -1.0, 5.988), (-0.866, -0.5, -0.278), (-0.866, -0.5, 5.988), (-0.866, 0.5, -0.278), (-0.866, 0.5, 5.988), (0.866, -1.0, 0.1038), (-0.866, -1.0, 0.1038), (0.866, 1.0, 0.1038), (-0.866, 1.0, 0.1038)], [], [(0, 1, 3, 2), (2, 3, 5, 4), (4, 5, 7, 6), (6, 7, 9, 8), (3, 1, 11, 9, 7, 5), (8, 9, 11, 10), (10, 11, 1, 0), (0, 2, 4, 6, 8, 10), (12, 13, 15, 14)])
_uv = me_cylinder_068.uv_layers.new(name='UVMap')
_uv.uv.foreach_set('vector', [0.8235, 0.6494, 0.8235, 0.5318, 0.8423, 0.5318, 0.8423, 0.6494, 0.8423, 0.6494, 0.8423, 0.5318, 0.8516, 0.5318, 0.8516, 0.6494, 0.813, 0.1176, 0.813, 6.603e-09, 0.8224, -2.048e-10, 0.8224, 0.1176, 0.8224, 0.1176, 0.8224, -2.048e-10, 0.8411, 4.08e-09, 0.8411, 0.1176, 0.9906, 0.1032, 0.9744, 0.1126, 0.9581, 0.1032, 0.9581, 0.08446, 0.9744, 0.07508, 0.9906, 0.08446, 0.8411, 0.1176, 0.8411, 4.08e-09, 0.8505, 1.517e-08, 0.8505, 0.1176, 0.8141, 0.6494, 0.8141, 0.5318, 0.8235, 0.5318, 0.8235, 0.6494, 0.1894, 0.9625, 0.1731, 0.9531, 0.1731, 0.9343, 0.1894, 0.9249, 0.2057, 0.9343, 0.2057, 0.9531, 0.8892, 0.4508, 0.9217, 0.4508, 0.9217, 0.4883, 0.8892, 0.4883])
me_cylinder_068.update()
me_cylinder_069 = bpy.data.meshes.new('Cylinder.069')
me_cylinder_069.from_pydata([(9.934e-09, -3.254, -29.88), (9.934e-09, 1.0, 1.939), (0.866, -3.754, -29.88), (0.866, 0.5, 1.939), (0.866, -4.754, -29.88), (0.866, -0.5, 1.939), (9.934e-09, -5.254, -29.88), (9.934e-09, -1.0, 1.939), (-0.866, -4.754, -29.88), (-0.866, -0.5, 1.939), (-0.866, -3.754, -29.88), (-0.866, 0.5, 1.939)], [], [(0, 1, 3, 2), (2, 3, 5, 4), (4, 5, 7, 6), (6, 7, 9, 8), (3, 1, 11, 9, 7, 5), (8, 9, 11, 10), (10, 11, 1, 0), (0, 2, 4, 6, 8, 10)])
_uv = me_cylinder_069.uv_layers.new(name='UVMap')
_uv.uv.foreach_set('vector', [0.4705, 0.6025, 0.4705, -4.107e-10, 0.48, 0.001244, 0.48, 0.6037, 0.5174, 0.6025, 0.5174, 7.995e-09, 0.5267, 0.002488, 0.5267, 0.605, 0.5267, 0.605, 0.5267, 0.002488, 0.5454, 0.003731, 0.5454, 0.6062, 0.5454, 0.6062, 0.5454, 0.003731, 0.5549, 0.002488, 0.5549, 0.605, 0.9867, 0.6666, 0.9705, 0.676, 0.9542, 0.6666, 0.9542, 0.6479, 0.9705, 0.6385, 0.9867, 0.6479, 0.4425, 0.6062, 0.4425, 0.003731, 0.4518, 0.001244, 0.4518, 0.6037, 0.4518, 0.6037, 0.4518, 0.001244, 0.4705, -4.107e-10, 0.4705, 0.6025, 0.9054, 0.6009, 0.8892, 0.5916, 0.8892, 0.5728, 0.9054, 0.5634, 0.9217, 0.5728, 0.9217, 0.5916])
me_cylinder_069.update()
me_cylinder_070 = bpy.data.meshes.new('Cylinder.070')
me_cylinder_070.from_pydata([(0.0, 1.0, -1.166), (-4.768e-07, 1.0, 5.873), (0.866, 0.5, -1.166), (0.866, 0.5, 5.873), (0.866, -0.5, -1.166), (0.866, -0.5, 5.873), (0.0, -1.0, -1.166), (-4.768e-07, -1.0, 5.873), (-0.866, -0.5, -1.166), (-0.866, -0.5, 5.873), (-0.866, 0.5, -1.166), (-0.866, 0.5, 5.873), (0.866, -1.0, 0.1038), (-0.866, -1.0, 0.1038), (0.866, 1.0, 0.1038), (-0.866, 1.0, 0.1038)], [], [(0, 1, 3, 2), (2, 3, 5, 4), (4, 5, 7, 6), (6, 7, 9, 8), (3, 1, 11, 9, 7, 5), (8, 9, 11, 10), (10, 11, 1, 0), (0, 2, 4, 6, 8, 10), (12, 13, 15, 14)])
_uv = me_cylinder_070.uv_layers.new(name='UVMap')
_uv.uv.foreach_set('vector', [0.6952, 0.4431, 0.6952, 0.311, 0.7046, 0.311, 0.7046, 0.4431, 0.667, 0.311, 0.667, 0.1789, 0.6764, 0.1789, 0.6764, 0.311, 0.6764, 0.311, 0.6764, 0.1789, 0.6952, 0.1789, 0.6952, 0.311, 0.6952, 0.311, 0.6952, 0.1789, 0.7046, 0.1789, 0.7046, 0.311, 0.9867, 0.7793, 0.9705, 0.7886, 0.9542, 0.7793, 0.9542, 0.7605, 0.9705, 0.7511, 0.9867, 0.7605, 0.667, 0.4431, 0.667, 0.311, 0.6764, 0.311, 0.6764, 0.4431, 0.6764, 0.4431, 0.6764, 0.311, 0.6952, 0.311, 0.6952, 0.4431, 0.8892, 0.8168, 0.8892, 0.798, 0.9054, 0.7886, 0.9217, 0.798, 0.9217, 0.8168, 0.9054, 0.8262, 0.8892, 0.4883, 0.9217, 0.4883, 0.9217, 0.5259, 0.8892, 0.5259])
me_cylinder_070.update()
me_cylinder_072 = bpy.data.meshes.new('Cylinder.072')
me_cylinder_072.from_pydata([(0.0, 1.0, -4.861), (-4.768e-07, 1.0, 3.36), (0.866, 0.5, -4.861), (0.866, 0.5, 3.36), (0.866, -0.5, -4.861), (0.866, -0.5, 3.36), (0.0, -1.0, -4.861), (-4.768e-07, -1.0, 3.36), (-0.866, -0.5, -4.861), (-0.866, -0.5, 3.36), (-0.866, 0.5, -4.861), (-0.866, 0.5, 3.36)], [], [(0, 1, 3, 2), (2, 3, 5, 4), (4, 5, 7, 6), (6, 7, 9, 8), (3, 1, 11, 9, 7, 5), (8, 9, 11, 10), (10, 11, 1, 0), (0, 2, 4, 6, 8, 10)])
_uv = me_cylinder_072.uv_layers.new(name='UVMap')
_uv.uv.foreach_set('vector', [0.6576, 0.3332, 0.6576, 0.1789, 0.667, 0.1789, 0.667, 0.3332, 0.6295, 0.4875, 0.6295, 0.3332, 0.6389, 0.3332, 0.6389, 0.4875, 0.6389, 0.4875, 0.6389, 0.3332, 0.6576, 0.3332, 0.6576, 0.4875, 0.6576, 0.4875, 0.6576, 0.3332, 0.667, 0.3332, 0.667, 0.4875, 0.9867, 0.8168, 0.9705, 0.8262, 0.9542, 0.8168, 0.9542, 0.798, 0.9705, 0.7886, 0.9867, 0.798, 0.6295, 0.3332, 0.6295, 0.1789, 0.6389, 0.1789, 0.6389, 0.3332, 0.6389, 0.3332, 0.6389, 0.1789, 0.6576, 0.1789, 0.6576, 0.3332, 0.5681, 0.9631, 0.5518, 0.9537, 0.5518, 0.9349, 0.5681, 0.9256, 0.5843, 0.9349, 0.5843, 0.9537])
me_cylinder_072.update()
me_cylinder_073 = bpy.data.meshes.new('Cylinder.073')
me_cylinder_073.from_pydata([(3.148e-08, 1.0, -1.316), (8.937e-07, 1.0, 7.331), (0.866, 0.5, -1.316), (0.866, 0.5, 7.331), (0.866, -0.5, -1.316), (0.866, -0.5, 7.331), (3.148e-08, -1.0, -1.316), (8.937e-07, -1.0, 7.331), (-0.866, -0.5, -1.316), (-0.866, -0.5, 7.331), (-0.866, 0.5, -1.316), (-0.866, 0.5, 7.331)], [], [(0, 1, 3, 2), (2, 3, 5, 4), (4, 5, 7, 6), (6, 7, 9, 8), (3, 1, 11, 9, 7, 5), (8, 9, 11, 10), (10, 11, 1, 0), (0, 2, 4, 6, 8, 10)])
_uv = me_cylinder_073.uv_layers.new(name='UVMap')
_uv.uv.foreach_set('vector', [0.2433, 0.6615, 0.2433, 0.4992, 0.2527, 0.4992, 0.2527, 0.6615, 0.2527, 0.6615, 0.2527, 0.4992, 0.2715, 0.4992, 0.2715, 0.6615, 0.2715, 0.6615, 0.2715, 0.4992, 0.2809, 0.4992, 0.2809, 0.6615, 0.592, 0.5109, 0.592, 0.3486, 0.6013, 0.3486, 0.6013, 0.5109, 0.9867, 0.7042, 0.9705, 0.7136, 0.9542, 0.7042, 0.9542, 0.6854, 0.9705, 0.676, 0.9867, 0.6854, 0.6013, 0.5109, 0.6013, 0.3486, 0.6201, 0.3486, 0.6201, 0.5109, 0.6201, 0.5109, 0.6201, 0.3486, 0.6295, 0.3486, 0.6295, 0.5109, 0.6006, 0.9631, 0.5843, 0.9537, 0.5843, 0.9349, 0.6006, 0.9256, 0.6168, 0.9349, 0.6168, 0.9537])
me_cylinder_073.update()
me_cylinder_074 = bpy.data.meshes.new('Cylinder.074')
me_cylinder_074.from_pydata([(0.0, 1.0, -0.278), (-1.907e-06, 1.0, 6.272), (0.866, 0.5, -0.278), (0.866, 0.5, 6.272), (0.866, -0.5, -0.278), (0.866, -0.5, 6.272), (0.0, -1.0, -0.278), (-1.907e-06, -1.0, 6.272), (-0.866, -0.5, -0.278), (-0.866, -0.5, 6.272), (-0.866, 0.5, -0.278), (-0.866, 0.5, 6.272)], [], [(0, 1, 3, 2), (2, 3, 5, 4), (4, 5, 7, 6), (6, 7, 9, 8), (3, 1, 11, 9, 7, 5), (8, 9, 11, 10), (10, 11, 1, 0), (0, 2, 4, 6, 8, 10)])
_uv = me_cylinder_074.uv_layers.new(name='UVMap')
_uv.uv.foreach_set('vector', [0.7672, 0.5542, 0.7672, 0.4312, 0.7766, 0.4312, 0.7766, 0.5542, 0.739, 0.6771, 0.739, 0.5542, 0.7484, 0.5542, 0.7484, 0.6771, 0.7484, 0.6771, 0.7484, 0.5542, 0.7672, 0.5542, 0.7672, 0.6771, 0.7672, 0.6771, 0.7672, 0.5542, 0.7766, 0.5542, 0.7766, 0.6771, 0.8842, 0.9812, 0.8679, 0.9906, 0.8516, 0.9812, 0.8516, 0.9625, 0.8679, 0.9531, 0.8842, 0.9625, 0.739, 0.5542, 0.739, 0.4312, 0.7484, 0.4312, 0.7484, 0.5542, 0.7484, 0.5542, 0.7484, 0.4312, 0.7672, 0.4312, 0.7672, 0.5542, 0.01625, 0.9643, 0.0, 0.9549, 0.0, 0.9362, 0.01625, 0.9268, 0.03251, 0.9362, 0.03251, 0.9549])
me_cylinder_074.update()
me_cylinder = bpy.data.meshes.new('Cylinder')
me_cylinder.from_pydata([(0.0, 1.0, -1.0), (0.0, 1.0, 0.6447), (0.866, 0.5, -1.0), (0.866, 0.5, 0.6447), (0.866, -0.5, -1.0), (0.866, -0.5, 0.6447), (0.0, -1.0, -1.0), (0.0, -1.0, 0.6447), (-0.866, -0.5, -1.0), (-0.866, -0.5, 0.6447), (-0.866, 0.5, -1.0), (-0.866, 0.5, 0.6447)], [], [(0, 2, 3, 1), (2, 4, 5, 3), (4, 6, 7, 5), (6, 8, 9, 7), (8, 10, 11, 9), (10, 0, 1, 11), (0, 10, 8, 6, 4, 2)])
_uv = me_cylinder.uv_layers.new(name='UVMap')
_uv.uv.foreach_set('vector', [0.06841, 0.9708, 0.06841, 0.9896, 0.03754, 0.9896, 0.03754, 0.9708, 0.06841, 0.9896, 0.06841, 0.999, 0.03754, 0.999, 0.03754, 0.9896, 0.2425, 0.7172, 0.2237, 0.7172, 0.2237, 0.6863, 0.2425, 0.6863, 0.58, 0.994, 0.5706, 0.994, 0.5706, 0.9631, 0.58, 0.9631, 0.5706, 0.994, 0.5518, 0.994, 0.5518, 0.9631, 0.5706, 0.9631, 0.06841, 0.9615, 0.06841, 0.9708, 0.03754, 0.9708, 0.03754, 0.9615, 0.8892, 0.8543, 0.8892, 0.8356, 0.9054, 0.8262, 0.9217, 0.8356, 0.9217, 0.8543, 0.9054, 0.8637])
me_cylinder.update()
me_cube_001 = bpy.data.meshes.new('Cube.001')
me_cube_001.from_pydata([(-1.0, -1.0, -0.975), (-1.0, -1.0, -0.8054), (-1.0, 1.0, -0.975), (-1.0, 1.0, -0.8054), (1.0, -1.0, -0.975), (1.0, -1.0, -0.8054)], [], [(0, 1, 3, 2), (4, 5, 1, 0), (5, 3, 1), (4, 0, 2), (2, 3, 5, 4)])
_uv = me_cube_001.uv_layers.new(name='UVMap')
_uv.uv.foreach_set('vector', [0.1565, 0.6381, 0.1533, 0.6381, 0.1533, 0.6005, 0.1565, 0.6005, 0.1597, 0.6381, 0.1565, 0.6381, 0.1565, 0.6005, 0.1597, 0.6005, 0.5442, 0.7455, 0.5442, 0.7986, 0.5177, 0.772, 0.6029, 0.7881, 0.6295, 0.8146, 0.6029, 0.8412, 0.1593, 0.433, 0.1562, 0.433, 0.1562, 0.3799, 0.1593, 0.3799])
me_cube_001.update()
me_cube_009 = bpy.data.meshes.new('Cube.009')
me_cube_009.from_pydata([(0.0, -2.384e-07, -0.08481), (0.0, -2.384e-07, 0.08481), (0.0, 2.0, -0.08481), (0.0, 2.0, 0.08481), (2.0, -2.384e-07, -0.08481), (2.0, -2.384e-07, 0.08481)], [], [(0, 1, 3, 2), (4, 5, 1, 0), (5, 3, 1), (4, 0, 2), (2, 3, 5, 4)])
_uv = me_cube_009.uv_layers.new(name='UVMap')
_uv.uv.foreach_set('vector', [0.1593, 0.5236, 0.1562, 0.5236, 0.1562, 0.4861, 0.1593, 0.4861, 0.2399, 0.5984, 0.2367, 0.5984, 0.2367, 0.5608, 0.2399, 0.5608, 0.5442, 0.7986, 0.5442, 0.8517, 0.5177, 0.8251, 0.5177, 0.8517, 0.5442, 0.8782, 0.5177, 0.9048, 0.1626, 0.4693, 0.1595, 0.4693, 0.1595, 0.4162, 0.1626, 0.4162])
me_cube_009.update()
me_cube_010 = bpy.data.meshes.new('Cube.010')
me_cube_010.from_pydata([(0.0, -2.384e-07, -0.08481), (0.0, -2.384e-07, 0.08481), (0.0, 2.0, -0.08481), (0.0, 2.0, 0.08481), (2.0, -2.384e-07, -0.08481), (2.0, -2.384e-07, 0.08481)], [], [(0, 1, 3, 2), (4, 5, 1, 0), (5, 3, 1), (4, 0, 2), (2, 3, 5, 4)])
_uv = me_cube_010.uv_layers.new(name='UVMap')
_uv.uv.foreach_set('vector', [0.2431, 0.5984, 0.2399, 0.5984, 0.2399, 0.5608, 0.2431, 0.5608, 0.2399, 0.6359, 0.2367, 0.6359, 0.2367, 0.5984, 0.2399, 0.5984, 0.9146, 0.1126, 0.9146, 0.1657, 0.8881, 0.1392, 0.8892, 0.1789, 0.9157, 0.2055, 0.8892, 0.232, 0.1593, 0.4861, 0.1562, 0.4861, 0.1562, 0.433, 0.1593, 0.433])
me_cube_010.update()
me_cube_011 = bpy.data.meshes.new('Cube.011')
me_cube_011.from_pydata([(0.0, -2.384e-07, -0.08481), (0.0, -2.384e-07, 0.08481), (0.0, 2.0, -0.08481), (0.0, 2.0, 0.08481), (2.0, -2.384e-07, -0.08481), (2.0, -2.384e-07, 0.08481)], [], [(0, 1, 3, 2), (4, 5, 1, 0), (5, 3, 1), (4, 0, 2), (2, 3, 5, 4)])
_uv = me_cube_011.uv_layers.new(name='UVMap')
_uv.uv.foreach_set('vector', [0.2431, 0.6359, 0.2399, 0.6359, 0.2399, 0.5984, 0.2431, 0.5984, 0.1533, 0.6381, 0.1502, 0.6381, 0.1502, 0.6005, 0.1533, 0.6005, 0.9157, 0.232, 0.9157, 0.2851, 0.8892, 0.2586, 0.8892, 0.2851, 0.9157, 0.3116, 0.8892, 0.3382, 0.1626, 0.5224, 0.1595, 0.5224, 0.1595, 0.4693, 0.1626, 0.4693])
me_cube_011.update()

# ---- objects
ob_cylinder_001 = bpy.data.objects.new('Cylinder.001', me_cylinder_003)
ob_cylinder_004 = bpy.data.objects.new('Cylinder.004', me_cylinder_005)
ob_cube_002 = bpy.data.objects.new('Cube.002', me_cube)
ob_cube_004 = bpy.data.objects.new('Cube.004', me_cube_005)
ob_plane_005 = bpy.data.objects.new('Plane.005', me_plane_005)
ob_cube_006 = bpy.data.objects.new('Cube.006', me_cube_007)
ob_cube_007 = bpy.data.objects.new('Cube.007', me_cube_008)
ob_cylinder_018 = bpy.data.objects.new('Cylinder.018', me_cylinder_024)
ob_cylinder_019 = bpy.data.objects.new('Cylinder.019', me_cylinder_025)
ob_cylinder_021 = bpy.data.objects.new('Cylinder.021', me_cylinder_027)
ob_cylinder_022 = bpy.data.objects.new('Cylinder.022', me_cylinder_028)
ob_cylinder_020 = bpy.data.objects.new('Cylinder.020', me_cylinder_029)
ob_cylinder_023 = bpy.data.objects.new('Cylinder.023', me_cylinder_030)
ob_cylinder_024 = bpy.data.objects.new('Cylinder.024', me_cylinder_031)
ob_cylinder_025 = bpy.data.objects.new('Cylinder.025', me_cylinder_032)
ob_cylinder_026 = bpy.data.objects.new('Cylinder.026', me_cylinder_033)
ob_cylinder_027 = bpy.data.objects.new('Cylinder.027', me_cylinder_034)
ob_cylinder_028 = bpy.data.objects.new('Cylinder.028', me_cylinder_035)
ob_cylinder_029 = bpy.data.objects.new('Cylinder.029', me_cylinder_037)
ob_cylinder_030 = bpy.data.objects.new('Cylinder.030', me_cylinder_038)
ob_cylinder_031 = bpy.data.objects.new('Cylinder.031', me_cylinder_039)
ob_cylinder_032 = bpy.data.objects.new('Cylinder.032', me_cylinder_040)
ob_cylinder_033 = bpy.data.objects.new('Cylinder.033', me_cylinder_041)
ob_cylinder_034 = bpy.data.objects.new('Cylinder.034', me_cylinder_042)
ob_cylinder_036 = bpy.data.objects.new('Cylinder.036', me_cylinder_044)
ob_cylinder_037 = bpy.data.objects.new('Cylinder.037', me_cylinder_046)
ob_cylinder_038 = bpy.data.objects.new('Cylinder.038', me_cylinder_047)
ob_cylinder_039 = bpy.data.objects.new('Cylinder.039', me_cylinder_048)
ob_cylinder_040 = bpy.data.objects.new('Cylinder.040', me_cylinder_049)
ob_cylinder_041 = bpy.data.objects.new('Cylinder.041', me_cylinder_050)
ob_cylinder_042 = bpy.data.objects.new('Cylinder.042', me_cylinder_051)
ob_cylinder_043 = bpy.data.objects.new('Cylinder.043', me_cylinder_052)
ob_cylinder_044 = bpy.data.objects.new('Cylinder.044', me_cylinder_053)
ob_cylinder_045 = bpy.data.objects.new('Cylinder.045', me_cylinder_054)
ob_cylinder_046 = bpy.data.objects.new('Cylinder.046', me_cylinder_055)
ob_cylinder_047 = bpy.data.objects.new('Cylinder.047', me_cylinder_056)
ob_cylinder_048 = bpy.data.objects.new('Cylinder.048', me_cylinder_057)
ob_cylinder_049 = bpy.data.objects.new('Cylinder.049', me_cylinder_058)
ob_cylinder_050 = bpy.data.objects.new('Cylinder.050', me_cylinder_059)
ob_cylinder_051 = bpy.data.objects.new('Cylinder.051', me_cylinder_060)
ob_cylinder_052 = bpy.data.objects.new('Cylinder.052', me_cylinder_061)
ob_cylinder_054 = bpy.data.objects.new('Cylinder.054', me_cylinder_063)
ob_cylinder_055 = bpy.data.objects.new('Cylinder.055', me_cylinder_064)
ob_cylinder_056 = bpy.data.objects.new('Cylinder.056', me_cylinder_065)
ob_cylinder_057 = bpy.data.objects.new('Cylinder.057', me_cylinder_001)
ob_cylinder_002 = bpy.data.objects.new('Cylinder.002', me_cylinder_009)
ob_cylinder_003 = bpy.data.objects.new('Cylinder.003', me_cylinder_010)
ob_cylinder_005 = bpy.data.objects.new('Cylinder.005', me_cylinder_020)
ob_cylinder_007 = bpy.data.objects.new('Cylinder.007', me_cylinder_021)
ob_cylinder_009 = bpy.data.objects.new('Cylinder.009', me_cylinder_026)
ob_cylinder_010 = bpy.data.objects.new('Cylinder.010', me_cylinder_036)
ob_cylinder_011 = bpy.data.objects.new('Cylinder.011', me_cylinder_045)
ob_cylinder_012 = bpy.data.objects.new('Cylinder.012', me_cylinder_066)
ob_cylinder_008 = bpy.data.objects.new('Cylinder.008', me_cylinder_067)
ob_cylinder_013 = bpy.data.objects.new('Cylinder.013', me_cylinder_068)
ob_cylinder_006 = bpy.data.objects.new('Cylinder.006', me_cylinder_069)
ob_cylinder_014 = bpy.data.objects.new('Cylinder.014', me_cylinder_070)
ob_cylinder_015 = bpy.data.objects.new('Cylinder.015', me_cylinder_072)
ob_cylinder_016 = bpy.data.objects.new('Cylinder.016', me_cylinder_073)
ob_cylinder_017 = bpy.data.objects.new('Cylinder.017', me_cylinder_074)
ob_cylinder = bpy.data.objects.new('Cylinder', me_cylinder)
ob_cube = bpy.data.objects.new('Cube', me_cube_001)
ob_cube_001 = bpy.data.objects.new('Cube.001', me_cube_009)
ob_cube_008 = bpy.data.objects.new('Cube.008', me_cube_010)
ob_cube_009 = bpy.data.objects.new('Cube.009', me_cube_011)

# ---- transforms, parenting, visibility, modifiers, constraints
ob_cylinder_001.location = (-2.228, -2.778, 0.2001)
ob_cylinder_001.rotation_euler = (1.571, -0.0, 0.0)
ob_cylinder_001.scale = (-0.2628, -0.2628, 0.9453)
ob_cylinder_004.location = (-2.228, -4.658, 0.2386)
ob_cylinder_004.rotation_euler = (3.142, -0.0, 0.0)
ob_cylinder_004.scale = (-0.2628, -0.2628, 0.9453)
ob_cube_002.location = (-0.2041, 6.225, 0.2771)
ob_cube_004.location = (-0.2063, 40.45, -1.708)
ob_plane_005.location = (-1.0, 7.225, 0.1891)
ob_cube_006.location = (-1.985, 30.61, 1.445)
ob_cube_006.rotation_euler = (0.01745, -0.0, 0.0)
ob_cube_006.scale = (0.8388, 0.1808, 0.3844)
ob_cube_007.location = (1.59, 17.73, 0.9728)
ob_cube_007.rotation_euler = (0.01745, -0.0, 0.0)
ob_cube_007.scale = (0.8388, 0.1808, 0.3844)
ob_cylinder_018.location = (-2.228, -0.03108, 0.2001)
ob_cylinder_018.rotation_euler = (1.571, -0.0, 0.0)
ob_cylinder_018.scale = (-0.2628, -0.2628, 0.9453)
ob_cylinder_019.location = (1.949, 7.842, 0.2914)
ob_cylinder_019.rotation_euler = (1.571, -0.0, 0.0)
ob_cylinder_019.scale = (-0.2628, -0.2628, 0.9453)
ob_cylinder_021.location = (-0.6266, -4.623, 0.2001)
ob_cylinder_021.rotation_euler = (1.571, -0.0, 1.571)
ob_cylinder_021.scale = (-0.2628, -0.2628, 0.9453)
ob_cylinder_022.location = (1.949, -4.658, 0.2386)
ob_cylinder_022.rotation_euler = (3.142, -0.0, 0.0)
ob_cylinder_022.scale = (-0.2628, -0.2628, 0.9453)
ob_cylinder_020.location = (1.949, 5.746, -0.5483)
ob_cylinder_020.rotation_euler = (3.142, -0.0, 0.0)
ob_cylinder_020.scale = (-0.2628, -0.2628, 0.9453)
ob_cylinder_023.location = (1.949, -0.03108, 0.2001)
ob_cylinder_023.rotation_euler = (1.571, -0.0, 0.0)
ob_cylinder_023.scale = (-0.2628, -0.2628, 0.9453)
ob_cylinder_024.location = (3.42, 5.782, -0.5483)
ob_cylinder_024.rotation_euler = (1.571, -0.0, 1.571)
ob_cylinder_024.scale = (-0.2628, -0.2628, 0.9453)
ob_cylinder_025.location = (8.307, 5.746, -0.5483)
ob_cylinder_025.rotation_euler = (3.142, -0.0, 0.0)
ob_cylinder_025.scale = (-0.2628, -0.2628, 0.9453)
ob_cylinder_026.location = (8.307, 7.383, -0.5483)
ob_cylinder_026.rotation_euler = (1.571, -0.0, 3.142)
ob_cylinder_026.scale = (-0.2628, -0.2628, 0.9453)
ob_cylinder_027.location = (8.307, 11.14, -0.5483)
ob_cylinder_027.rotation_euler = (1.571, -0.0, 3.142)
ob_cylinder_027.scale = (-0.2628, -0.2628, 0.9453)
ob_cylinder_028.location = (8.307, 19.77, -1.312)
ob_cylinder_028.rotation_euler = (1.571, -0.0, 3.142)
ob_cylinder_028.scale = (-0.2628, -0.2628, 0.9453)
ob_cylinder_029.location = (8.307, 22.58, -0.1707)
ob_cylinder_029.rotation_euler = (3.142, -0.0, 0.0)
ob_cylinder_029.scale = (-0.2628, -0.2628, 0.9453)
ob_cylinder_030.location = (4.096, 11.14, -0.5483)
ob_cylinder_030.rotation_euler = (1.571, -0.0, 3.142)
ob_cylinder_030.scale = (-0.2628, -0.2628, 0.9453)
ob_cylinder_031.location = (4.096, 19.77, -1.312)
ob_cylinder_031.rotation_euler = (1.571, -0.0, 3.142)
ob_cylinder_031.scale = (-0.2628, -0.2628, 0.9453)
ob_cylinder_032.location = (4.096, 22.58, -0.1707)
ob_cylinder_032.rotation_euler = (3.142, -0.0, 0.0)
ob_cylinder_032.scale = (-0.2628, -0.2628, 0.9453)
ob_cylinder_033.location = (4.096, 10.03, -0.5483)
ob_cylinder_033.rotation_euler = (3.142, -0.0, 0.0)
ob_cylinder_033.scale = (-0.2628, -0.2628, 0.9453)
ob_cylinder_034.location = (1.496, 23.14, -4.837)
ob_cylinder_034.rotation_euler = (1.571, -0.0, 1.571)
ob_cylinder_034.scale = (-0.2628, -0.2628, 0.9453)
ob_cylinder_036.location = (1.949, -2.778, 0.2001)
ob_cylinder_036.rotation_euler = (1.571, -0.0, 0.0)
ob_cylinder_036.scale = (-0.2628, -0.2628, 0.9453)
ob_cylinder_037.location = (-7.114, 5.782, -0.5483)
ob_cylinder_037.rotation_euler = (1.571, -0.0, 1.571)
ob_cylinder_037.scale = (-0.2628, -0.2628, 0.9453)
ob_cylinder_038.location = (-8.715, 5.746, -0.5483)
ob_cylinder_038.rotation_euler = (3.142, -0.0, 0.0)
ob_cylinder_038.scale = (-0.2628, -0.2628, 0.9453)
ob_cylinder_039.location = (-8.715, 7.383, -0.5483)
ob_cylinder_039.rotation_euler = (1.571, -0.0, 3.142)
ob_cylinder_039.scale = (-0.2628, -0.2628, 0.9453)
ob_cylinder_040.location = (-8.715, 11.14, -0.5483)
ob_cylinder_040.rotation_euler = (1.571, -0.0, 3.142)
ob_cylinder_040.scale = (-0.2628, -0.2628, 0.9453)
ob_cylinder_041.location = (-8.715, 19.77, -1.312)
ob_cylinder_041.rotation_euler = (1.571, -0.0, 3.142)
ob_cylinder_041.scale = (-0.2628, -0.2628, 0.9453)
ob_cylinder_042.location = (-8.715, 22.58, -0.1707)
ob_cylinder_042.rotation_euler = (3.142, -0.0, 0.0)
ob_cylinder_042.scale = (-0.2628, -0.2628, 0.9453)
ob_cylinder_043.location = (-4.533, 10.03, -0.5483)
ob_cylinder_043.rotation_euler = (3.142, -0.0, 0.0)
ob_cylinder_043.scale = (-0.2628, -0.2628, 0.9453)
ob_cylinder_044.location = (-4.533, 11.14, -0.5483)
ob_cylinder_044.rotation_euler = (1.571, -0.0, 3.142)
ob_cylinder_044.scale = (-0.2628, -0.2628, 0.9453)
ob_cylinder_045.location = (-4.533, 19.77, -1.312)
ob_cylinder_045.rotation_euler = (1.571, -0.0, 3.142)
ob_cylinder_045.scale = (-0.2628, -0.2628, 0.9453)
ob_cylinder_046.location = (1.949, 23.1, -4.837)
ob_cylinder_046.rotation_euler = (3.142, -0.0, 0.0)
ob_cylinder_046.scale = (-0.2628, -0.2628, 0.9453)
ob_cylinder_047.location = (1.949, 36.17, -2.923)
ob_cylinder_047.rotation_euler = (3.142, -0.0, 0.0)
ob_cylinder_047.scale = (-0.2628, -0.2628, 0.9453)
ob_cylinder_048.location = (1.949, 33.65, -2.923)
ob_cylinder_048.rotation_euler = (1.571, -0.0, 3.142)
ob_cylinder_048.scale = (-0.2628, -0.2628, 0.9453)
ob_cylinder_049.location = (1.949, 24.56, -4.837)
ob_cylinder_049.rotation_euler = (1.571, -0.0, 3.142)
ob_cylinder_049.scale = (-0.2628, -0.2628, 0.9453)
ob_cylinder_050.location = (-2.246, 33.65, -2.923)
ob_cylinder_050.rotation_euler = (1.571, -0.0, 3.142)
ob_cylinder_050.scale = (-0.2628, -0.2628, 0.9453)
ob_cylinder_051.location = (-2.246, 24.56, -4.837)
ob_cylinder_051.rotation_euler = (1.571, -0.0, 3.142)
ob_cylinder_051.scale = (-0.2628, -0.2628, 0.9453)
ob_cylinder_052.location = (-2.246, 23.1, -4.837)
ob_cylinder_052.rotation_euler = (3.142, -0.0, 0.0)
ob_cylinder_052.scale = (-0.2628, -0.2628, 0.9453)
ob_cylinder_054.location = (4.096, 33.87, -0.4389)
ob_cylinder_054.rotation_euler = (1.571, -0.0, 3.142)
ob_cylinder_054.scale = (-0.2628, -0.2628, 0.9453)
ob_cylinder_055.location = (8.303, 40.45, -0.4389)
ob_cylinder_055.rotation_euler = (3.142, -0.0, 0.0)
ob_cylinder_055.scale = (-0.2628, -0.2628, 0.9453)
ob_cylinder_056.location = (6.885, 40.41, -0.4389)
ob_cylinder_056.rotation_euler = (1.571, -0.0, 4.712)
ob_cylinder_056.scale = (-0.2628, -0.2628, 0.9453)
ob_cylinder_057.location = (8.303, 32.94, -0.4389)
ob_cylinder_057.rotation_euler = (3.142, -0.0, 0.0)
ob_cylinder_057.scale = (-0.2628, -0.2628, 0.9453)
ob_cylinder_002.location = (-8.715, 33.87, -0.4389)
ob_cylinder_002.rotation_euler = (1.571, -0.0, 3.142)
ob_cylinder_002.scale = (-0.2628, -0.2628, 0.9453)
ob_cylinder_003.location = (-8.715, 40.45, -0.4389)
ob_cylinder_003.rotation_euler = (3.142, -0.0, 0.0)
ob_cylinder_003.scale = (-0.2628, -0.2628, 0.9453)
ob_cylinder_005.location = (-8.715, 32.94, -0.4389)
ob_cylinder_005.rotation_euler = (3.142, -0.0, 0.0)
ob_cylinder_005.scale = (-0.2628, -0.2628, 0.9453)
ob_cylinder_007.location = (-3.324, 40.41, -0.4389)
ob_cylinder_007.rotation_euler = (1.571, -0.0, 4.712)
ob_cylinder_007.scale = (-0.2628, -0.2628, 0.9453)
ob_cylinder_009.location = (8.303, 33.87, -0.4389)
ob_cylinder_009.rotation_euler = (1.571, -0.0, 3.142)
ob_cylinder_009.scale = (-0.2628, -0.2628, 0.9453)
ob_cylinder_010.location = (4.096, 32.94, -0.4389)
ob_cylinder_010.rotation_euler = (3.142, -0.0, 0.0)
ob_cylinder_010.scale = (-0.2628, -0.2628, 0.9453)
ob_cylinder_011.location = (-4.507, 32.94, -0.4389)
ob_cylinder_011.rotation_euler = (3.142, -0.0, 0.0)
ob_cylinder_011.scale = (-0.2628, -0.2628, 0.9453)
ob_cylinder_012.location = (4.096, 36.17, -0.4389)
ob_cylinder_012.rotation_euler = (3.142, -0.0, 0.0)
ob_cylinder_012.scale = (-0.2628, -0.2628, 0.9453)
ob_cylinder_008.location = (-4.507, 33.87, -0.4389)
ob_cylinder_008.rotation_euler = (1.571, -0.0, 3.142)
ob_cylinder_008.scale = (-0.2628, -0.2628, 0.9453)
ob_cylinder_013.location = (-4.507, 36.17, -0.4389)
ob_cylinder_013.rotation_euler = (3.142, -0.0, 0.0)
ob_cylinder_013.scale = (-0.2628, -0.2628, 0.9453)
ob_cylinder_006.location = (-2.246, 7.842, 0.2914)
ob_cylinder_006.rotation_euler = (1.571, -0.0, 0.0)
ob_cylinder_006.scale = (-0.2628, -0.2628, 0.9453)
ob_cylinder_014.location = (-2.228, 5.746, -0.5483)
ob_cylinder_014.rotation_euler = (3.142, -0.0, 0.0)
ob_cylinder_014.scale = (-0.2628, -0.2628, 0.9453)
ob_cylinder_015.location = (-2.246, 36.17, -2.923)
ob_cylinder_015.rotation_euler = (3.142, -0.0, 0.0)
ob_cylinder_015.scale = (-0.2628, -0.2628, 0.9453)
ob_cylinder_016.location = (-3.062, 9.997, -0.5483)
ob_cylinder_016.rotation_euler = (1.571, -0.0, 1.571)
ob_cylinder_016.scale = (-0.2628, -0.2628, 0.9453)
ob_cylinder_017.location = (-4.533, 22.58, -0.1707)
ob_cylinder_017.rotation_euler = (3.142, -0.0, 0.0)
ob_cylinder_017.scale = (-0.2628, -0.2628, 0.9453)
ob_cylinder.location = (-0.148, 25.03, -5.128)
ob_cylinder.scale = (0.344, 0.344, 0.344)
ob_cube.location = (-0.1483, 9.774, 0.4821)
ob_cube.rotation_euler = (0.0, -0.0, 0.7854)
ob_cube.scale = (1.66, 1.66, 1.158)
ob_cube_001.location = (-8.488, 6.009, -0.5151)
ob_cube_001.scale = (1.332, 1.332, 1.158)
ob_cube_008.location = (8.079, 6.009, -0.5151)
ob_cube_008.scale = (-1.332, 1.332, 1.158)
ob_cube_009.location = (-0.1565, 38.3, -2.806)
ob_cube_009.rotation_euler = (0.0, -0.0, 0.7854)
ob_cube_009.scale = (1.332, 1.332, 1.158)

# ---- collection membership
col_collection.objects.link(ob_cylinder_001)
col_collection.objects.link(ob_cylinder_004)
col_collection.objects.link(ob_cube_002)
col_collection.objects.link(ob_cube_004)
col_collection.objects.link(ob_plane_005)
col_collection.objects.link(ob_cube_006)
col_collection.objects.link(ob_cube_007)
col_collection.objects.link(ob_cylinder_018)
col_collection.objects.link(ob_cylinder_019)
col_collection.objects.link(ob_cylinder_021)
col_collection.objects.link(ob_cylinder_022)
col_collection.objects.link(ob_cylinder_020)
col_collection.objects.link(ob_cylinder_023)
col_collection.objects.link(ob_cylinder_024)
col_collection.objects.link(ob_cylinder_025)
col_collection.objects.link(ob_cylinder_026)
col_collection.objects.link(ob_cylinder_027)
col_collection.objects.link(ob_cylinder_028)
col_collection.objects.link(ob_cylinder_029)
col_collection.objects.link(ob_cylinder_030)
col_collection.objects.link(ob_cylinder_031)
col_collection.objects.link(ob_cylinder_032)
col_collection.objects.link(ob_cylinder_033)
col_collection.objects.link(ob_cylinder_034)
col_collection.objects.link(ob_cylinder_036)
col_collection.objects.link(ob_cylinder_037)
col_collection.objects.link(ob_cylinder_038)
col_collection.objects.link(ob_cylinder_039)
col_collection.objects.link(ob_cylinder_040)
col_collection.objects.link(ob_cylinder_041)
col_collection.objects.link(ob_cylinder_042)
col_collection.objects.link(ob_cylinder_043)
col_collection.objects.link(ob_cylinder_044)
col_collection.objects.link(ob_cylinder_045)
col_collection.objects.link(ob_cylinder_046)
col_collection.objects.link(ob_cylinder_047)
col_collection.objects.link(ob_cylinder_048)
col_collection.objects.link(ob_cylinder_049)
col_collection.objects.link(ob_cylinder_050)
col_collection.objects.link(ob_cylinder_051)
col_collection.objects.link(ob_cylinder_052)
col_collection.objects.link(ob_cylinder_054)
col_collection.objects.link(ob_cylinder_055)
col_collection.objects.link(ob_cylinder_056)
col_collection.objects.link(ob_cylinder_057)
col_collection.objects.link(ob_cylinder_002)
col_collection.objects.link(ob_cylinder_003)
col_collection.objects.link(ob_cylinder_005)
col_collection.objects.link(ob_cylinder_007)
col_collection.objects.link(ob_cylinder_009)
col_collection.objects.link(ob_cylinder_010)
col_collection.objects.link(ob_cylinder_011)
col_collection.objects.link(ob_cylinder_012)
col_collection.objects.link(ob_cylinder_008)
col_collection.objects.link(ob_cylinder_013)
col_collection.objects.link(ob_cylinder_006)
col_collection.objects.link(ob_cylinder_014)
col_collection.objects.link(ob_cylinder_015)
col_collection.objects.link(ob_cylinder_016)
col_collection.objects.link(ob_cylinder_017)
col_collection.objects.link(ob_cylinder)
col_collection.objects.link(ob_cube)
col_collection.objects.link(ob_cube_001)
col_collection.objects.link(ob_cube_008)
col_collection.objects.link(ob_cube_009)

# ---- scene / render settings (as saved in the file)
scene.frame_start = 1; scene.frame_end = 250; scene.frame_set(1)
scene.render.engine = 'BLENDER_EEVEE_NEXT'
bpy.context.view_layer.update()

# ---- added for rendering (the .blend has no active camera and no usable light): camera, sun
cam_auto = bpy.data.cameras.new('AutoCamera')
cam_auto.lens = 50.0
cam_auto.sensor_width = 36.0
cam_auto.clip_end = 1000.0
ob_auto_camera = bpy.data.objects.new('AutoCamera', cam_auto)
scene.collection.objects.link(ob_auto_camera)
ob_auto_camera.location = (46.7597, -37.7817, 35.4375)
ob_auto_camera.rotation_euler = (1.09748, -7.21219e-08, 0.694738)
scene.camera = ob_auto_camera
light_auto_sun = bpy.data.lights.new('AutoSun', 'SUN')
light_auto_sun.energy = 3.0
light_auto_sun.angle = 0.0523599
ob_auto_sun = bpy.data.objects.new('AutoSun', light_auto_sun)
scene.collection.objects.link(ob_auto_sun)
ob_auto_sun.rotation_euler = (0.872665, 0.174533, 0.523599)
bpy.context.view_layer.update()
